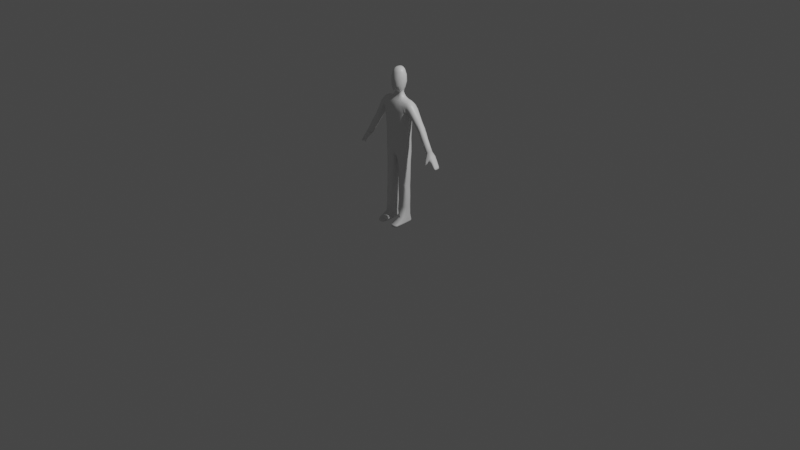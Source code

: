 # Source: CharacterCustomDDU.blend  (saved by Blender 3.1.7; exported with 4.5.12 LTS)
import bpy
from mathutils import Matrix  # noqa: F401  (used for matrix-valued properties, if any)

bpy.ops.wm.read_factory_settings(use_empty=True)
scene = bpy.context.scene
scene.name = 'Scene'

# ---- collections
col_collection = bpy.data.collections.new('Collection'); scene.collection.children.link(col_collection)

# ---- materials (node trees are filled in below, after node groups)
mat_material = bpy.data.materials.new('Material')
mat_material.alpha_threshold = 0.0
mat_material.use_transparent_shadow = False
mat_material.line_color = (0.0, 0.0, 0.0, 1.0)

# ---- material node trees
mat_material.use_nodes = True; mat_material.node_tree.nodes.clear()
_N = mat_material.node_tree.nodes; _L = mat_material.node_tree.links
n0 = _N.new('ShaderNodeOutputMaterial'); n0.name = 'Material Output'; n0.location = (300, 300)
n1 = _N.new('ShaderNodeBsdfPrincipled'); n1.name = 'Principled BSDF'; n1.location = (10, 300)
n1.distribution = 'GGX'
n1.subsurface_method = 'RANDOM_WALK_SKIN'
n1.inputs[2].default_value = 0.4
n1.inputs[3].default_value = 1.45
n1.inputs[27].default_value = (0.0, 0.0, 0.0, 1.0)
n1.inputs[28].default_value = 1.0
_L.new(n1.outputs[0], n0.inputs[0])
n0.is_active_output = True

# ---- world
world_world = bpy.data.worlds.new('World'); scene.world = world_world
world_world.use_nodes = True; world_world.node_tree.nodes.clear()
_N = world_world.node_tree.nodes; _L = world_world.node_tree.links
n0 = _N.new('ShaderNodeOutputWorld'); n0.name = 'World Output'; n0.location = (300, 300)
n1 = _N.new('ShaderNodeBackground'); n1.name = 'Background'; n1.location = (10, 300)
n1.inputs[0].default_value = (0.05088, 0.05088, 0.05088, 1.0)
_L.new(n1.outputs[0], n0.inputs[0])
n0.is_active_output = True
world_world.color = (0.05088, 0.05088, 0.05088)
world_world.use_sun_shadow = False
world_world.sun_shadow_jitter_overblur = 0.0

# ---- cameras
cam_camera = bpy.data.cameras.new('Camera')
cam_camera.clip_end = 100.0
cam_camera.ortho_scale = 7.314

# ---- lights
light_light = bpy.data.lights.new('Light', 'POINT')
light_light.transmission_factor = 0.0
light_light.energy = 1000.0
light_light.shadow_soft_size = 0.1
light_light.shadow_maximum_resolution = 0.006
light_light.use_absolute_resolution = True

# ---- meshes
me_cube = bpy.data.meshes.new('Cube')
me_cube.from_pydata([(0.1582, 0.05691, 1.417), (0.1317, 0.05993, 0.9078), (0.1577, -0.05052, 1.419), (0.1322, -0.05935, 0.9109), (0.0, 0.09335, 0.908), (0.0, -0.06244, 1.436), (0.0, -0.08679, 0.908), (0.0, 0.06076, 1.444), (0.0, -0.07367, 0.8321), (0.1351, -0.04939, 0.7473), (0.1368, 0.04674, 0.7551), (0.0, 0.09169, 0.8279), (0.07284, -0.08516, 0.908), (0.04796, 0.03458, 1.492), (0.07281, 0.08815, 0.9093), (0.04793, -0.02981, 1.484), (0.08695, -0.06407, 0.7437), (0.08681, 0.07416, 0.7527), (0.1589, 0.003421, 1.445), (0.1491, 3.512e-05, 0.9092), (0.15, -0.003576, 0.7505), (0.0, 0.0004377, 0.7867), (0.05944, 0.001312, 1.492), (0.1599, 0.06524, 1.306), (0.159, -0.06201, 1.312), (0.0, 0.08276, 1.307), (0.0, -0.09032, 1.32), (0.08367, -0.08499, 1.32), (0.08164, 0.07689, 1.303), (0.1691, 0.005715, 1.312), (0.1896, 0.005352, 1.432), (0.1873, -0.04939, 1.411), (0.1897, 0.05835, 1.402), (0.181, 0.06237, 1.323), (0.1787, -0.05518, 1.326), (0.1773, 0.005968, 1.316), (0.07749, -0.07843, 0.8351), (0.1321, -0.05562, 0.8344), (0.1465, 0.0008639, 0.834), (0.1304, 0.05907, 0.8287), (0.07741, 0.09457, 0.8304), (0.02632, -0.00345, 0.7431), (0.03093, 0.06234, 0.7478), (0.03191, -0.05359, 0.7399), (0.04208, -0.006081, 0.4475), (0.062, -0.05602, 0.447), (0.0616, -0.01722, 0.009032), (0.09534, -0.063, 0.4481), (0.05534, 0.0409, 0.4475), (0.09591, 0.05258, 0.4498), (0.1466, -0.01093, 0.4501), (0.128, -0.05555, 0.4493), (0.1351, 0.03849, 0.4494), (0.05066, -0.006238, 0.08139), (0.06509, -0.06507, 0.07476), (0.1021, -0.08049, 0.07645), (0.06206, 0.04016, 0.08994), (0.0986, 0.05046, 0.0955), (0.1466, -0.002162, 0.0923), (0.1364, -0.06625, 0.08206), (0.1355, 0.04102, 0.09789), (0.06553, -0.1653, 0.001569), (0.1008, -0.1818, 0.001189), (0.0694, 0.04001, 0.01148), (0.1017, 0.0428, 0.01119), (0.1408, -0.02137, 0.007846), (0.1373, -0.1624, 0.0007886), (0.1362, 0.04257, 0.01074), (0.1009, -0.1882, 0.02455), (0.05952, 0.04709, 0.03492), (0.1011, 0.05299, 0.03588), (0.1445, 0.0487, 0.03597), (0.1447, -0.1666, 0.02379), (0.0498, -0.01066, 0.02958), (0.1521, -0.0127, 0.02982), (0.05753, -0.1694, 0.02319), (0.4855, 0.00374, 0.9662), (0.4713, -0.02675, 0.9546), (0.4762, 0.0346, 0.9511), (0.4527, 0.03497, 0.9244), (0.4477, -0.02638, 0.9279), (0.4384, 0.00448, 0.9128), (0.5853, 0.004929, 0.7909), (0.5832, -0.02558, 0.7927), (0.5815, 0.03399, 0.7949), (0.5734, 0.03313, 0.7861), (0.5744, -0.02862, 0.7826), (0.5738, 0.002599, 0.7819), (0.3246, -0.02112, 1.133), (0.3504, -0.02101, 1.156), (0.3662, 0.009956, 1.164), (0.1693, 0.03908, 1.296), (0.3145, 0.009706, 1.118), (0.08631, 0.02835, 1.461), (0.07725, -0.05066, 1.433), (0.0, -0.03588, 1.485), (0.07692, 0.05352, 1.444), (0.0, 0.04661, 1.489), (0.0874, 0.001234, 1.462), (0.0, -0.03178, 1.519), (0.0, 0.04572, 1.539), (0.05317, -0.0005542, 1.529), (0.04419, -0.02675, 1.521), (0.04301, 0.03309, 1.537), (0.3634, -0.02806, 1.069), (0.4008, -0.02721, 1.082), (0.3506, 0.05332, 1.15), (0.3333, 0.04986, 1.111), (0.2993, -0.03225, 1.25), (0.145, 0.03224, 0.9079), (0.3273, 0.05497, 1.129), (0.2694, -0.03618, 1.221), (0.2258, -0.04619, 1.369), (0.2285, 0.05775, 1.361), (0.2026, 0.06475, 1.303), (0.1982, -0.05463, 1.307), (0.2282, 0.005631, 1.393), (0.19, 0.006032, 1.308), (0.4845, -0.01209, 0.8791), (0.5078, -0.03862, 0.8582), (0.5124, 0.04223, 0.9125), (0.4844, 0.03874, 0.8952), (0.509, -0.03812, 0.8965), (0.5146, 0.006208, 0.917), (0.4818, -0.07638, 0.8318), (0.4742, -0.075, 0.8247), (0.4715, -0.07021, 0.8175), (0.4848, -0.07127, 0.8167), (0.478, -0.06781, 0.8135), (0.4874, -0.0745, 0.8282), (0.5229, -0.003621, 0.8506), (0.5393, 0.04074, 0.8686), (0.5399, -0.0307, 0.8625), (0.5294, -0.03514, 0.8442), (0.5214, 0.03789, 0.8545), (0.5441, 0.006208, 0.8675), (0.5489, -0.0007249, 0.8098), (0.5604, 0.03836, 0.8319), (0.561, -0.02743, 0.8296), (0.5515, -0.03207, 0.8149), (0.5477, 0.03758, 0.8189), (0.5656, 0.005686, 0.8311), (0.5626, 0.001573, 0.791), (0.5748, 0.03711, 0.808), (0.576, -0.02734, 0.8065), (0.5654, -0.03095, 0.7944), (0.5638, 0.03452, 0.7984), (0.5803, 0.006119, 0.8061), (0.4944, -0.0521, 0.8437), (0.4778, -0.04292, 0.8467), (0.4617, -0.05573, 0.8763), (0.4827, -0.06231, 0.8773), (0.4955, -0.06186, 0.8633), (0.4613, -0.0432, 0.8619), (0.1578, 0.06726, 1.371), (0.1596, -0.06221, 1.378), (0.0, 0.07276, 1.381), (0.0, -0.08019, 1.383), (0.08287, -0.07223, 1.383), (0.08137, 0.06737, 1.379), (0.1852, 0.06745, 1.365), (0.183, -0.05891, 1.373), (0.4648, 0.03953, 0.9374), (0.4591, -0.03131, 0.9415), (0.5776, 0.0338, 0.7907), (0.5802, -0.02834, 0.7862), (0.5811, 0.003598, 0.7837), (0.02697, 0.03229, 0.7457), (0.3354, -0.0241, 1.147), (0.382, -0.03289, 1.077), (0.2842, -0.0406, 1.236), (0.2178, 0.06702, 1.332), (0.2142, -0.05516, 1.34), (0.5116, -0.04122, 0.8698), (0.4965, 0.04623, 0.9053), (0.478, -0.07612, 0.8283), (0.4864, -0.07318, 0.8224), (0.5361, -0.03543, 0.854), (0.531, 0.04462, 0.8612), (0.557, -0.03327, 0.8231), (0.5538, 0.04206, 0.8269), (0.5718, -0.03296, 0.8), (0.5688, 0.03893, 0.8044), (0.4965, -0.05769, 0.8533), (0.4718, -0.06076, 0.8778), (0.34, 0.05572, 1.141), (0.1422, 0.03126, 0.8309), (0.05643, 0.04015, 0.4036), (0.1386, -0.04786, 0.3982), (0.09581, -0.05966, 0.4236), (0.05502, -0.0477, 0.4013), (0.136, 0.03871, 0.4006), (0.09681, 0.0516, 0.4024), (0.09523, -0.06095, 0.4676), (0.04925, -0.04991, 0.4972), (0.1372, -0.04729, 0.5117), (0.09495, 0.05568, 0.5133), (0.05223, 0.04437, 0.5071), (0.1365, 0.04101, 0.5143), (0.141, 0.05952, 1.208), (0.1356, 0.05948, 1.106), (0.1314, 0.05721, 1.004), (0.1402, -0.06273, 1.212), (0.1337, -0.05887, 1.107), (0.1312, -0.05781, 1.005), (0.0, 0.09306, 1.209), (0.0, 0.0935, 1.106), (0.0, 0.08893, 1.004), (0.0, -0.09501, 1.213), (0.0, -0.09326, 1.107), (0.0, -0.08915, 1.004), (0.07593, -0.08834, 1.213), (0.07394, -0.08632, 1.107), (0.0735, -0.08362, 1.004), (0.07608, 0.08572, 1.208), (0.07387, 0.08603, 1.106), (0.07326, 0.08371, 1.005), (0.1594, -0.0003844, 1.211), (0.1545, -0.000297, 1.106), (0.1491, -0.0003259, 1.003), (0.3676, 0.04871, 1.136), (0.3274, 0.05677, 1.162), (0.3142, 0.05217, 1.141), (0.3517, 0.054, 1.122), (0.3445, 0.05105, 1.176), (0.1591, 0.03389, 1.44), (0.125, -0.07931, 1.316), (0.1251, 0.000361, 1.452), (0.1096, 0.08218, 0.8294), (0.1094, -0.072, 0.8336), (0.1219, 0.05396, 1.426), (0.1077, -0.07713, 0.9097), (0.1213, -0.05293, 1.423), (0.1076, 0.07941, 0.9087), (0.1226, 0.0709, 1.303), (0.114, -0.06009, 0.7452), (0.116, 0.06392, 0.7548), (0.1173, -0.06134, 0.4489), (0.1178, 0.04916, 0.4499), (0.1233, -0.07841, 0.07897), (0.1186, 0.04814, 0.09731), (0.1255, -0.1809, 0.0009192), (0.125, 0.04324, 0.01091), (0.1252, 0.05217, 0.037), (0.1254, -0.1859, 0.02414), (0.1246, -0.06731, 1.382), (0.1224, 0.06555, 1.374), (0.1184, 0.04845, 0.4015), (0.1183, -0.05741, 0.4244), (0.1181, 0.05169, 0.5145), (0.1187, -0.05827, 0.4714), (0.1068, 0.07465, 1.004), (0.1085, 0.07605, 1.106), (0.1126, 0.07622, 1.208), (0.1067, -0.07479, 1.004), (0.108, -0.07626, 1.107), (0.1123, -0.07928, 1.212), (0.1579, -0.02697, 1.438), (0.02399, -0.03286, 0.7408), (0.08676, -0.02589, 1.454), (0.145, -0.03247, 0.9107), (0.1432, -0.02969, 0.8352), (0.1682, -0.03184, 1.308), (0.189, -0.02603, 1.428), (0.1775, -0.03052, 1.316), (0.0, -0.03196, 0.7982), (0.1465, -0.02972, 0.7487), (0.04874, -0.04339, 0.4469), (0.1403, -0.04344, 0.4499), (0.05367, -0.0375, 0.07774), (0.1467, -0.0374, 0.08747), (0.06035, -0.1141, 0.004744), (0.1409, -0.109, 0.003952), (0.04961, -0.1144, 0.02815), (0.1517, -0.103, 0.02794), (0.4809, -0.01392, 0.9636), (0.4402, -0.01328, 0.9174), (0.5861, -0.0141, 0.7904), (0.5743, -0.01595, 0.7812), (0.05667, -0.01717, 1.488), (0.05046, -0.01525, 1.525), (0.4148, -0.01252, 1.085), (0.35, -0.01399, 1.063), (0.2588, -0.02015, 1.208), (0.3106, -0.01334, 1.259), (0.2297, -0.02434, 1.384), (0.192, -0.02983, 1.305), (0.5119, -0.01946, 0.9118), (0.501, -0.02973, 0.8583), (0.4726, -0.07276, 0.8211), (0.4816, -0.06977, 0.8144), (0.5444, -0.01568, 0.8672), (0.5259, -0.02233, 0.8432), (0.5666, -0.01489, 0.8289), (0.5508, -0.02026, 0.8096), (0.5803, -0.01538, 0.8062), (0.5636, -0.01905, 0.7909), (0.4592, -0.0488, 0.8708), (0.487, -0.04798, 0.8428), (0.5813, -0.0144, 0.7839), (0.0386, 0.05877, 0.6508), (0.1502, -0.002688, 0.5692), (0.09013, -0.05865, 0.6434), (0.04616, 0.05082, 0.567), (0.1449, -0.03217, 1.004), (0.149, -0.03323, 1.107), (0.1547, -0.03574, 1.212), (0.3176, -0.009767, 1.123), (0.361, -0.009457, 1.161), (0.123, -0.0285, 1.443), (0.03438, 0.09223, 0.9086), (0.03812, -0.05935, 1.431), (0.03967, 0.09805, 0.8289), (0.03362, -0.0858, 0.9077), (0.03823, 0.0584, 1.442), (0.03932, -0.07903, 0.8323), (0.04057, 0.08133, 1.306), (0.04184, -0.0903, 1.32), (0.05543, 0.07236, 0.7501), (0.05678, -0.06198, 0.7414), (0.07376, 0.05007, 0.4489), (0.07359, -0.06143, 0.4474), (0.07869, 0.04831, 0.09308), (0.08006, -0.07915, 0.07426), (0.07917, 0.04102, 0.0114), (0.0765, -0.1829, 0.001451), (0.07647, -0.1881, 0.02349), (0.07748, 0.05126, 0.03603), (0.02923, -0.03464, 1.483), (0.02864, 0.04387, 1.49), (0.03053, -0.03091, 1.52), (0.03019, 0.04351, 1.538), (0.04077, 0.07117, 1.381), (0.04136, -0.08025, 1.384), (0.07484, 0.04909, 0.4031), (0.07343, -0.05747, 0.4234), (0.07136, -0.0591, 0.4663), (0.07139, 0.05364, 0.5113), (0.03636, -0.08744, 1.003), (0.03546, -0.09143, 1.107), (0.03563, -0.09323, 1.213), (0.03631, 0.08783, 1.004), (0.03508, 0.09164, 1.106), (0.03616, 0.09151, 1.209), (0.1907, 0.03579, 1.423), (0.1803, 0.03884, 1.31), (0.1468, 0.02307, 0.753), (0.0, 0.04265, 0.7904), (0.04485, 0.02223, 0.4466), (0.1441, 0.01822, 0.4496), (0.05336, 0.02033, 0.08577), (0.1438, 0.02307, 0.09586), (0.06703, 0.02618, 0.01089), (0.14, 0.03033, 0.01015), (0.1508, 0.02901, 0.03297), (0.05389, 0.02704, 0.03226), (0.4838, 0.0215, 0.9616), (0.443, 0.02214, 0.9153), (0.5845, 0.0227, 0.7922), (0.574, 0.02129, 0.782), (0.05675, 0.01881, 1.493), (0.05102, 0.01608, 1.534), (0.2013, 0.03854, 1.291), (0.2307, 0.03579, 1.382), (0.5146, 0.02598, 0.917), (0.4818, 0.01767, 0.8899), (0.5438, 0.02574, 0.8678), (0.5199, 0.0192, 0.8515), (0.5666, 0.02521, 0.8289), (0.5488, 0.02098, 0.8112), (0.5792, 0.02482, 0.807), (0.5627, 0.02154, 0.7923), (0.5803, 0.02107, 0.7857), (0.3617, 0.04209, 1.16), (0.3178, 0.04195, 1.121), (0.1457, 0.02036, 0.3997), (0.0458, 0.02222, 0.4035), (0.04239, 0.0246, 0.4994), (0.1457, 0.02099, 0.5127), (0.1448, 0.03114, 1.003), (0.1506, 0.03331, 1.106), (0.1551, 0.03364, 1.209), (0.1247, 0.03059, 1.448), (0.4156, 0.02676, 1.081), (0.4022, 0.04083, 1.074), (0.2863, 0.05483, 1.224), (0.2712, 0.04647, 1.21), (0.3836, 0.04567, 1.067), (0.3117, 0.03437, 1.253), (0.3011, 0.0504, 1.24), (0.2599, 0.02757, 1.202), (0.2553, 0.003185, 1.201), (0.3648, 0.03998, 1.061), (0.3508, 0.02529, 1.058), (0.3454, 0.005538, 1.059), (0.3152, 0.01104, 1.26), (0.4202, 0.007237, 1.085), (0.3217, 0.03446, 1.11), (0.3101, 0.03491, 1.129), (0.3577, 0.03516, 1.175), (0.3713, 0.03436, 1.151), (0.3567, 0.05088, 1.147), (0.3361, 0.05579, 1.148), (0.3226, 0.05329, 1.131), (0.3437, 0.05511, 1.135), (0.3503, 0.05153, 1.159), (0.3272, 0.05272, 1.123), (0.04197, -0.002214, 0.403), (0.03997, -0.002103, 0.491), (0.1487, -0.004258, 0.3989), (0.07433, -0.05558, 0.4004), (0.09715, -0.05778, 0.3995), (0.1197, -0.05562, 0.3987), (0.1359, -0.04934, 0.4265), (0.1467, -0.02891, 0.3984), (0.04495, -0.02905, 0.4022), (0.05526, -0.04996, 0.4261), (0.1485, -0.00443, 0.51), (0.04162, -0.02999, 0.4939), (0.05224, -0.05166, 0.4647), (0.1462, -0.02919, 0.5105), (0.07003, -0.05644, 0.5106), (0.09427, -0.05808, 0.5144), (0.1181, -0.05558, 0.5138), (0.1361, -0.04942, 0.4724), (0.09271, -0.05816, 0.5583), (0.04557, -0.03301, 0.4331), (0.1503, -0.002152, 0.6494), (0.1441, -0.0332, 0.4318), (0.04401, -0.03331, 0.4608), (0.1442, -0.03315, 0.468), (0.0735, -0.05988, 0.4394), (0.09551, -0.06185, 0.4398), (0.1177, -0.05994, 0.4408), (0.1342, -0.05361, 0.443), (0.0562, -0.05396, 0.4409), (0.05467, -0.05445, 0.4528), (0.07231, -0.06074, 0.4549), (0.09529, -0.06256, 0.4561), (0.1181, -0.06026, 0.4572), (0.1344, -0.05343, 0.4565), (0.04036, -0.04923, 0.6427), (0.04404, -0.04966, 0.5554), (0.136, -0.0463, 0.6457), (0.1382, -0.04724, 0.5632), (0.08996, 0.06711, 0.653), (0.09257, 0.06147, 0.5719), (0.1357, 0.04435, 0.6525), (0.136, 0.0429, 0.5733), (0.02947, -0.001152, 0.646), (0.0346, -0.001084, 0.5602), (0.1154, -0.05546, 0.6444), (0.1177, -0.05513, 0.5606), (0.1161, 0.059, 0.6531), (0.1172, 0.05575, 0.5733), (0.1472, -0.02792, 0.6474), (0.148, -0.02923, 0.566), (0.03137, -0.02926, 0.644), (0.03679, -0.0283, 0.5572), (0.06165, 0.06726, 0.6522), (0.06682, 0.06024, 0.5697), (0.06336, -0.05677, 0.6428), (0.06592, -0.05724, 0.5562), (0.1465, 0.02306, 0.6512), (0.1463, 0.02246, 0.5718), (0.03161, 0.03061, 0.6485), (0.03689, 0.02772, 0.5636), (0.05528, 0.04204, 0.3132), (0.05407, 0.04457, 0.2125), (0.09787, -0.05748, 0.3122), (0.09825, -0.06133, 0.2064), (0.04542, -0.001612, 0.2086), (0.04285, -0.00212, 0.3131), (0.1394, -0.05115, 0.209), (0.1413, -0.04874, 0.3117), (0.1508, -0.003234, 0.2132), (0.1507, -0.00315, 0.3118), (0.05652, -0.05029, 0.2054), (0.05363, -0.04882, 0.3128), (0.137, 0.03773, 0.2157), (0.1374, 0.03967, 0.3122), (0.0982, 0.05129, 0.215), (0.09718, 0.0521, 0.3127), (0.1191, 0.04871, 0.3125), (0.1198, 0.04735, 0.2157), (0.1212, -0.05545, 0.3119), (0.1213, -0.05934, 0.2076), (0.1491, -0.02945, 0.3117), (0.1497, -0.03046, 0.2111), (0.04507, -0.02963, 0.313), (0.04732, -0.02963, 0.2065), (0.07453, 0.05013, 0.313), (0.07483, 0.05048, 0.2139), (0.07409, -0.05561, 0.3125), (0.07523, -0.0597, 0.2055), (0.1474, 0.02145, 0.312), (0.1469, 0.02017, 0.2148), (0.04553, 0.02327, 0.3132), (0.04717, 0.02371, 0.2106), (0.05177, -0.1144, 0.004843), (0.05754, -0.1741, 0.001277), (0.0589, 0.0268, 0.01102), (0.05337, -0.01677, 0.009157), (0.1259, -0.1894, 0.0005337), (0.1454, -0.1705, 0.0003265), (0.1483, 0.03131, 0.01009), (0.1429, 0.04958, 0.01097), (0.07879, 0.04846, 0.01173), (0.06248, 0.04645, 0.01185), (0.07684, -0.1914, 0.001065), (0.1011, -0.1904, 0.0008049), (0.1251, 0.05064, 0.01124), (0.1016, 0.05012, 0.01152), (0.1492, -0.1091, 0.003841), (0.1487, -0.0211, 0.007758), (0.1208, -0.1103, 0.00415), (0.1006, -0.1116, 0.004348), (0.08049, -0.1129, 0.004546), (0.121, -0.02033, 0.008142), (0.1012, -0.01929, 0.008439), (0.08139, -0.01826, 0.008736), (0.08527, 0.02721, 0.01071), (0.1035, 0.02825, 0.01052), (0.1218, 0.02929, 0.01034), (0.0, -0.06382, 1.532), (0.0, 0.05991, 1.572), (0.06979, -0.0007746, 1.558), (0.05292, -0.04006, 1.542), (0.05395, 0.04103, 1.566), (0.06559, -0.02234, 1.549), (0.03339, -0.0573, 1.534), (0.03383, 0.0539, 1.569), (0.06602, 0.02144, 1.564), (0.0, -0.08272, 1.592), (0.0, 0.07335, 1.64), (0.08284, -0.001071, 1.619), (0.06224, -0.05316, 1.602), (0.06481, 0.05381, 1.634), (0.07991, -0.02972, 1.609), (0.03869, -0.07458, 1.594), (0.03783, 0.06777, 1.638), (0.08154, 0.02851, 1.627), (0.0, -0.0851, 1.663), (0.0, 0.07532, 1.707), (0.08409, -0.0006606, 1.688), (0.06297, -0.05527, 1.672), (0.06248, 0.05201, 1.702), (0.0775, -0.02905, 1.679), (0.03637, -0.07255, 1.667), (0.03686, 0.06839, 1.707), (0.08019, 0.02818, 1.696), (0.0, -0.06338, 1.737), (0.0, 0.06123, 1.762), (0.06756, -0.0005254, 1.752), (0.05125, -0.04361, 1.743), (0.04933, 0.04072, 1.758), (0.06393, -0.02358, 1.748), (0.03101, -0.05719, 1.741), (0.02995, 0.05384, 1.762), (0.06206, 0.02191, 1.753), (0.0, -0.03668, 1.775), (0.0, 0.03919, 1.788), (0.04338, 0.0008917, 1.78), (0.03514, -0.02731, 1.775), (0.03618, 0.02935, 1.781), (0.0406, -0.01454, 1.777), (0.02181, -0.03254, 1.776), (0.02211, 0.0343, 1.786), (0.04065, 0.01665, 1.781), (0.0, 0.003666, 1.79), (0.0, 0.02231, 1.791), (0.02239, 0.002425, 1.786), (0.02171, 0.0186, 1.788), (0.02154, -0.01427, 1.783), (0.0, -0.01689, 1.785), (0.4056, -0.02722, 0.9987), (0.4529, 0.005488, 1.025), (0.3919, 0.005009, 0.9857), (0.4392, 0.03772, 1.013), (0.436, -0.02698, 1.019), (0.4242, 0.0426, 1.002), (0.4206, -0.0321, 1.009), (0.4087, 0.03748, 0.9927), (0.4479, -0.01322, 1.025), (0.3951, -0.01364, 0.9901), (0.3969, 0.02372, 0.9867), (0.4497, 0.02413, 1.021), (0.08228, -0.06981, 0.7856), (0.1334, -0.05158, 0.7879), (0.1479, -0.0007979, 0.7898), (0.134, 0.05325, 0.7888), (0.08257, 0.08535, 0.7896), (0.02514, 0.07974, 0.7827), (0.01814, -0.0008465, 0.7667), (0.02457, -0.06355, 0.7837), (0.1132, 0.07358, 0.7904), (0.1112, -0.06428, 0.7868), (0.1446, -0.02894, 0.7895), (0.01777, -0.03138, 0.7656), (0.04868, -0.069, 0.7846), (0.04862, 0.08648, 0.7852), (0.01885, 0.03834, 0.7671), (0.1445, 0.02757, 0.789), (0.04224, 0.03003, 1.514), (0.0, 0.04329, 1.514), (0.04309, -0.02525, 1.504), (0.0, -0.03085, 1.504), (0.0522, -3.146e-05, 1.511), (0.04992, -0.01453, 1.507), (0.02674, 0.03997, 1.514), (0.02803, -0.03026, 1.503), (0.04995, 0.01522, 1.513), (0.05977, -0.03499, 1.46), (0.0, -0.04411, 1.459), (0.0, 0.05285, 1.464), (0.06106, 0.04172, 1.466), (0.07057, 0.002879, 1.474), (0.06784, -0.01788, 1.469), (0.0357, 0.05109, 1.464), (0.03516, -0.04352, 1.459), (0.06909, 0.0236, 1.474), (0.4788, -0.02514, 0.8658), (0.4773, -0.04306, 0.917), (0.5014, -0.04826, 0.8827), (0.449, -0.01739, 0.889), (0.4977, -0.04214, 0.8544), (0.4536, -0.03804, 0.9031), (0.4638, -0.04278, 0.9103), (0.5005, -0.04603, 0.8645), (0.4909, -0.03594, 0.854), (0.4488, -0.02851, 0.8954)], [], [(233, 1, 39, 228), (154, 0, 32, 160), (246, 230, 0, 154), (333, 311, 5, 157), (610, 605, 102, 330), (439, 438, 47, 237), (260, 3, 37, 261), (313, 6, 8, 315), (231, 12, 36, 229), (337, 196, 49, 320), (309, 259, 94, 232), (245, 232, 94, 158), (332, 314, 96, 159), (310, 14, 40, 312), (382, 93, 98, 227), (437, 436, 45, 321), (109, 19, 38, 186), (41, 167, 465, 449), (609, 604, 100, 331), (257, 2, 31, 263), (381, 91, 29, 217), (343, 316, 28, 214), (256, 226, 27, 211), (340, 317, 26, 208), (253, 234, 23, 199), (306, 262, 24, 202), (586, 576, 76, 356), (581, 575, 80, 163), (225, 18, 30, 344), (91, 23, 33, 345), (262, 29, 35, 264), (155, 24, 34, 161), (596, 588, 37, 229), (602, 590, 39, 186), (600, 592, 11, 312), (598, 594, 8, 265), (599, 587, 36, 315), (595, 591, 40, 228), (597, 589, 38, 261), (601, 593, 21, 347), (490, 471, 53, 269), (488, 473, 59, 270), (498, 468, 56, 350), (486, 470, 55, 239), (249, 198, 52, 238), (50, 430, 268, 428), (378, 417, 50, 349), (377, 197, 48, 348), (355, 69, 508, 501), (244, 68, 510, 503), (327, 70, 512, 507), (243, 71, 506, 511), (494, 477, 54, 323), (496, 475, 58, 351), (484, 479, 60, 240), (492, 481, 57, 322), (274, 72, 504, 513), (273, 73, 502, 499), (326, 75, 500, 509), (354, 74, 514, 505), (351, 58, 74, 354), (323, 54, 75, 326), (269, 53, 73, 273), (270, 59, 72, 274), (240, 60, 71, 243), (322, 57, 70, 327), (239, 55, 68, 244), (350, 56, 69, 355), (182, 143, 84, 164), (296, 142, 87, 278), (584, 577, 81, 276), (580, 578, 78, 162), (583, 579, 77, 275), (585, 582, 79, 357), (299, 277, 83, 165), (372, 358, 82, 166), (295, 144, 83, 277), (371, 146, 85, 359), (181, 145, 86, 165), (370, 147, 82, 358), (200, 199, 381, 380), (284, 108, 89, 308), (283, 391, 92, 307), (170, 111, 88, 168), (619, 613, 5, 311), (618, 615, 96, 314), (617, 612, 94, 259), (620, 616, 98, 93), (611, 603, 103, 361), (608, 607, 101, 280), (106, 405, 373, 401), (308, 89, 105, 281), (90, 400, 373, 399), (307, 92, 394, 282), (168, 88, 104, 169), (363, 116, 395, 388), (172, 115, 111, 170), (286, 117, 391, 283), (171, 113, 389, 385), (285, 112, 108, 284), (362, 114, 386, 390), (345, 33, 114, 362), (263, 31, 112, 285), (160, 32, 113, 171), (264, 35, 117, 286), (161, 34, 115, 172), (344, 30, 116, 363), (356, 76, 123, 364), (184, 150, 125, 175), (357, 79, 121, 365), (275, 77, 122, 287), (298, 148, 127, 290), (162, 78, 120, 174), (175, 125, 127, 176), (289, 126, 128, 290), (152, 151, 124, 129), (153, 149, 128, 126), (183, 152, 129, 176), (297, 153, 126, 289), (364, 123, 135, 366), (173, 119, 133, 177), (365, 121, 134, 367), (287, 122, 132, 291), (288, 118, 130, 292), (174, 120, 131, 178), (366, 135, 141, 368), (177, 133, 139, 179), (367, 134, 140, 369), (291, 132, 138, 293), (292, 130, 136, 294), (178, 131, 137, 180), (368, 141, 147, 370), (179, 139, 145, 181), (369, 140, 146, 371), (293, 138, 144, 295), (294, 136, 142, 296), (180, 137, 143, 182), (630, 624, 153, 297), (628, 623, 152, 183), (624, 621, 149, 153), (623, 622, 151, 152), (629, 625, 148, 298), (627, 626, 150, 184), (622, 627, 184, 151), (625, 628, 183, 148), (140, 180, 182, 146), (138, 179, 181, 144), (134, 178, 180, 140), (132, 177, 179, 138), (121, 174, 178, 134), (122, 173, 177, 132), (148, 183, 176, 127), (124, 175, 176, 129), (79, 162, 174, 121), (151, 184, 175, 124), (31, 161, 172, 112), (33, 160, 171, 114), (114, 171, 385, 386), (112, 172, 170, 108), (89, 168, 169, 105), (0, 230, 382, 225), (108, 170, 168, 89), (144, 181, 165, 83), (359, 372, 166, 87), (278, 299, 165, 86), (582, 580, 162, 79), (146, 182, 164, 85), (2, 155, 161, 31), (579, 581, 163, 77), (316, 332, 159, 28), (226, 245, 158, 27), (317, 333, 157, 26), (234, 246, 154, 23), (23, 154, 160, 33), (320, 49, 192, 334), (238, 52, 191, 247), (349, 50, 409, 375), (321, 45, 435, 431), (237, 47, 432, 433), (348, 48, 187, 376), (449, 465, 466, 450), (466, 303, 197, 377), (464, 301, 417, 378), (458, 450, 408, 418), (454, 448, 198, 249), (456, 444, 195, 420), (462, 442, 194, 421), (460, 446, 196, 337), (452, 425, 422, 423), (260, 304, 204, 3), (304, 305, 203, 204), (305, 306, 202, 203), (233, 251, 201, 1), (251, 252, 200, 201), (252, 253, 199, 200), (313, 338, 210, 6), (338, 339, 209, 210), (339, 340, 208, 209), (231, 254, 213, 12), (254, 255, 212, 213), (255, 256, 211, 212), (310, 341, 216, 14), (341, 342, 215, 216), (342, 343, 214, 215), (109, 379, 219, 19), (379, 380, 218, 219), (380, 381, 217, 218), (185, 110, 403, 402), (185, 106, 401, 404), (106, 185, 402, 405), (110, 185, 404, 406), (446, 454, 249, 196), (444, 452, 423, 195), (14, 216, 251, 233), (216, 215, 252, 251), (215, 214, 253, 252), (3, 204, 254, 231), (204, 203, 255, 254), (203, 202, 256, 255), (51, 237, 433, 434), (49, 238, 247, 192), (28, 159, 246, 234), (24, 155, 245, 226), (59, 239, 244, 72), (57, 240, 243, 70), (481, 484, 240, 57), (70, 243, 511, 512), (72, 244, 503, 504), (196, 249, 238, 49), (473, 486, 239, 59), (590, 595, 228, 39), (587, 596, 229, 36), (214, 28, 234, 253), (202, 24, 226, 256), (225, 382, 227, 18), (155, 2, 232, 245), (257, 309, 232, 2), (3, 231, 229, 37), (440, 439, 237, 51), (159, 96, 230, 246), (14, 233, 228, 40), (18, 227, 309, 257), (218, 217, 306, 305), (219, 218, 305, 304), (19, 219, 304, 260), (301, 456, 420, 417), (442, 458, 418, 194), (51, 434, 268, 440), (87, 166, 299, 278), (621, 629, 298, 149), (626, 630, 297, 150), (139, 294, 296, 145), (141, 293, 295, 147), (133, 292, 294, 139), (135, 291, 293, 141), (119, 288, 292, 133), (123, 287, 291, 135), (150, 297, 289, 125), (125, 289, 290, 127), (149, 298, 290, 128), (76, 275, 287, 123), (34, 264, 286, 115), (30, 263, 285, 116), (116, 285, 284, 395), (115, 286, 283, 111), (88, 307, 282, 104), (90, 308, 281, 396), (605, 608, 280, 102), (616, 617, 259, 98), (111, 283, 307, 88), (395, 284, 308, 90), (147, 295, 277, 82), (166, 82, 277, 299), (576, 583, 275, 76), (575, 584, 276, 80), (145, 296, 278, 86), (58, 270, 274, 74), (54, 269, 273, 75), (75, 273, 499, 500), (74, 274, 513, 514), (10, 346, 463, 447), (475, 488, 270, 58), (477, 490, 269, 54), (588, 597, 261, 37), (593, 598, 265, 21), (24, 262, 264, 34), (217, 29, 262, 306), (18, 257, 263, 30), (227, 98, 259, 309), (19, 260, 261, 38), (206, 205, 343, 342), (207, 206, 342, 341), (4, 207, 341, 310), (212, 211, 340, 339), (213, 212, 339, 338), (12, 213, 338, 313), (303, 460, 337, 197), (425, 462, 421, 422), (47, 321, 431, 432), (48, 320, 334, 187), (27, 158, 333, 317), (25, 156, 332, 316), (614, 618, 314, 7), (612, 619, 311, 94), (56, 322, 327, 69), (55, 323, 326, 68), (68, 326, 509, 510), (468, 492, 322, 56), (470, 494, 323, 55), (69, 327, 507, 508), (594, 599, 315, 8), (591, 600, 312, 40), (211, 27, 317, 340), (205, 25, 316, 343), (603, 609, 331, 103), (438, 437, 321, 47), (4, 310, 312, 11), (156, 7, 314, 332), (197, 337, 320, 48), (12, 313, 315, 36), (606, 610, 330, 99), (158, 94, 311, 333), (201, 200, 380, 379), (1, 201, 379, 109), (448, 464, 378, 198), (450, 466, 377, 408), (44, 348, 376, 407), (52, 349, 375, 191), (85, 164, 372, 359), (136, 369, 371, 142), (137, 368, 370, 143), (130, 367, 369, 136), (131, 366, 368, 137), (118, 365, 367, 130), (120, 364, 366, 131), (81, 357, 365, 118), (78, 356, 364, 120), (32, 344, 363, 113), (35, 345, 362, 117), (117, 362, 390, 391), (113, 363, 388, 389), (607, 611, 361, 101), (615, 620, 93, 96), (143, 370, 358, 84), (142, 371, 359, 87), (164, 84, 358, 372), (577, 585, 357, 81), (53, 350, 355, 73), (60, 351, 354, 71), (71, 354, 505, 506), (479, 496, 351, 60), (73, 355, 501, 502), (408, 377, 348, 44), (198, 378, 349, 52), (471, 498, 350, 53), (592, 601, 347, 11), (589, 602, 186, 38), (29, 91, 345, 35), (0, 225, 344, 32), (578, 586, 356, 78), (199, 23, 91, 381), (1, 109, 186, 39), (230, 96, 93, 382), (220, 400, 383, 384), (221, 222, 386, 385), (223, 220, 384, 387), (399, 224, 389, 388), (398, 92, 391, 390), (224, 221, 385, 389), (107, 223, 387, 392), (92, 397, 393, 394), (92, 398, 374, 397), (400, 90, 396, 383), (90, 399, 388, 395), (222, 398, 390, 386), (397, 107, 392, 393), (401, 373, 400, 220), (402, 403, 222, 221), (404, 401, 220, 223), (373, 405, 224, 399), (405, 402, 221, 224), (406, 404, 223, 107), (403, 374, 398, 222), (374, 406, 107, 397), (110, 406, 374, 403), (189, 335, 410, 411), (413, 248, 412, 188), (50, 428, 414, 409), (416, 426, 415, 190), (44, 426, 267, 429), (429, 419, 194, 418), (430, 50, 417, 420), (336, 193, 422, 421), (250, 424, 195, 423), (248, 189, 411, 412), (193, 250, 423, 422), (428, 413, 188, 414), (426, 44, 407, 415), (44, 429, 418, 408), (424, 430, 420, 195), (335, 416, 190, 410), (419, 336, 421, 194), (302, 461, 462, 425), (300, 459, 460, 303), (16, 319, 461, 302), (42, 318, 459, 300), (432, 431, 335, 189), (434, 433, 248, 413), (435, 267, 426, 416), (267, 436, 419, 429), (437, 438, 193, 336), (439, 440, 424, 250), (433, 432, 189, 248), (438, 439, 250, 193), (268, 434, 413, 428), (440, 268, 430, 424), (431, 435, 416, 335), (436, 437, 336, 419), (447, 463, 464, 448), (436, 267, 435, 45), (43, 258, 457, 441), (441, 457, 458, 442), (20, 266, 455, 427), (427, 455, 456, 301), (9, 235, 451, 443), (443, 451, 452, 444), (17, 236, 453, 445), (445, 453, 454, 446), (235, 16, 302, 451), (451, 302, 425, 452), (318, 17, 445, 459), (459, 445, 446, 460), (319, 43, 441, 461), (461, 441, 442, 462), (266, 9, 443, 455), (455, 443, 444, 456), (236, 10, 447, 453), (453, 447, 448, 454), (258, 41, 449, 457), (457, 449, 450, 458), (346, 20, 427, 463), (463, 427, 301, 464), (167, 42, 300, 465), (465, 300, 303, 466), (407, 376, 497, 472), (472, 497, 498, 471), (191, 375, 495, 480), (480, 495, 496, 479), (411, 410, 493, 469), (469, 493, 494, 470), (187, 334, 491, 467), (467, 491, 492, 468), (190, 415, 489, 478), (478, 489, 490, 477), (409, 414, 487, 476), (476, 487, 488, 475), (188, 412, 485, 474), (474, 485, 486, 473), (192, 247, 483, 482), (482, 483, 484, 481), (334, 192, 482, 491), (491, 482, 481, 492), (247, 191, 480, 483), (483, 480, 479, 484), (375, 409, 476, 495), (495, 476, 475, 496), (410, 190, 478, 493), (493, 478, 477, 494), (412, 411, 469, 485), (485, 469, 470, 486), (376, 187, 467, 497), (497, 467, 468, 498), (414, 188, 474, 487), (487, 474, 473, 488), (415, 407, 472, 489), (489, 472, 471, 490), (271, 61, 500, 499), (352, 46, 502, 501), (241, 66, 504, 503), (353, 67, 506, 505), (324, 63, 508, 507), (325, 62, 510, 509), (242, 64, 512, 511), (272, 65, 514, 513), (62, 241, 503, 510), (67, 242, 511, 506), (46, 271, 499, 502), (66, 272, 513, 504), (64, 324, 507, 512), (61, 325, 509, 500), (63, 352, 501, 508), (65, 353, 505, 514), (517, 271, 46, 520), (523, 353, 65, 518), (352, 521, 520, 46), (521, 522, 519, 520), (522, 523, 518, 519), (272, 515, 518, 65), (515, 516, 519, 518), (516, 517, 520, 519), (241, 515, 272, 66), (62, 516, 515, 241), (325, 517, 516, 62), (271, 517, 325, 61), (353, 523, 242, 67), (242, 523, 522, 64), (64, 522, 521, 324), (324, 521, 352, 63), (102, 280, 529, 527), (99, 330, 530, 524), (331, 100, 525, 531), (280, 101, 526, 529), (101, 361, 532, 526), (103, 331, 531, 528), (361, 103, 528, 532), (330, 102, 527, 530), (524, 530, 539, 533), (532, 528, 537, 541), (530, 527, 536, 539), (526, 532, 541, 535), (528, 531, 540, 537), (531, 525, 534, 540), (529, 526, 535, 538), (527, 529, 538, 536), (539, 536, 545, 548), (535, 541, 550, 544), (537, 540, 549, 546), (540, 534, 543, 549), (538, 535, 544, 547), (536, 538, 547, 545), (533, 539, 548, 542), (541, 537, 546, 550), (549, 543, 552, 558), (547, 544, 553, 556), (545, 547, 556, 554), (542, 548, 557, 551), (550, 546, 555, 559), (548, 545, 554, 557), (544, 550, 559, 553), (546, 549, 558, 555), (556, 553, 562, 565), (554, 556, 565, 563), (551, 557, 566, 560), (559, 555, 564, 568), (557, 554, 563, 566), (553, 559, 568, 562), (555, 558, 567, 564), (558, 552, 561, 567), (571, 572, 570, 569), (562, 568, 572, 571), (573, 571, 569, 574), (561, 570, 572, 567), (566, 573, 574, 560), (567, 572, 568, 564), (562, 571, 573, 565), (565, 573, 566, 563), (76, 275, 77, 163, 80, 276, 81, 357, 79, 162, 78, 356), (384, 383, 586, 578), (394, 393, 585, 577), (104, 282, 584, 575), (396, 281, 583, 576), (105, 169, 581, 579), (392, 387, 580, 582), (393, 392, 582, 585), (281, 105, 579, 583), (387, 384, 578, 580), (282, 394, 577, 584), (169, 104, 575, 581), (383, 396, 576, 586), (20, 346, 602, 589), (42, 167, 601, 592), (17, 318, 600, 591), (43, 319, 599, 594), (41, 258, 598, 593), (9, 266, 597, 588), (16, 235, 596, 587), (10, 236, 595, 590), (167, 41, 593, 601), (266, 20, 589, 597), (236, 17, 591, 595), (319, 16, 587, 599), (258, 43, 594, 598), (318, 42, 592, 600), (346, 10, 590, 602), (235, 9, 588, 596), (22, 360, 611, 607), (95, 328, 610, 606), (13, 329, 609, 603), (15, 279, 608, 605), (279, 22, 607, 608), (360, 13, 603, 611), (329, 97, 604, 609), (328, 15, 605, 610), (13, 360, 620, 615), (15, 328, 619, 612), (97, 329, 618, 614), (22, 279, 617, 616), (360, 22, 616, 620), (279, 15, 612, 617), (329, 13, 615, 618), (328, 95, 613, 619), (80, 276, 630, 626), (118, 288, 629, 621), (119, 173, 628, 625), (77, 163, 627, 622), (163, 80, 626, 627), (288, 119, 625, 629), (122, 77, 622, 623), (81, 118, 621, 624), (173, 122, 623, 628), (276, 81, 624, 630)])
me_cube.polygons.foreach_set('use_smooth', [True] * 611)
_uv = me_cube.uv_layers.new(name='UVMap')
_uv.uv.foreach_set('vector', [0.375, 0.4688, 0.375, 0.5, 0.3741, 0.502, 0.375, 0.4696, 0.5955, 0.5, 0.625, 0.5, 0.625, 0.5, 0.5955, 0.5, 0.5955, 0.4688, 0.625, 0.4687, 0.625, 0.5, 0.5955, 0.5, 0.5955, 0.8437, 0.625, 0.8438, 0.625, 0.875, 0.5955, 0.875, 0.7188, 0.7302, 0.6957, 0.7302, 0.6957, 0.7314, 0.7183, 0.7302, 0.3373, 0.7199, 0.3126, 0.7199, 0.3125, 0.7199, 0.337, 0.7199, 0.375, 0.6937, 0.375, 0.75, 0.3741, 0.748, 0.3741, 0.6926, 0.375, 0.8438, 0.375, 0.875, 0.375, 0.8753, 0.375, 0.843, 0.375, 0.7812, 0.375, 0.8125, 0.375, 0.812, 0.375, 0.7807, 0.288, 0.5301, 0.3125, 0.5301, 0.3125, 0.5301, 0.288, 0.5301, 0.6562, 0.6937, 0.6875, 0.6937, 0.6875, 0.75, 0.6562, 0.75, 0.5955, 0.7812, 0.625, 0.7812, 0.625, 0.8125, 0.5955, 0.8125, 0.5955, 0.4062, 0.625, 0.4062, 0.625, 0.4375, 0.5955, 0.4375, 0.375, 0.4062, 0.375, 0.4375, 0.375, 0.4382, 0.375, 0.4071, 0.6562, 0.5635, 0.6875, 0.5635, 0.6875, 0.625, 0.6563, 0.625, 0.2879, 0.7199, 0.2632, 0.7199, 0.2635, 0.7199, 0.288, 0.7199, 0.375, 0.5635, 0.375, 0.625, 0.3741, 0.625, 0.3741, 0.5645, 0.2635, 0.625, 0.2635, 0.5783, 0.2635, 0.5783, 0.2635, 0.625, 0.7188, 0.5198, 0.7418, 0.5198, 0.7418, 0.5198, 0.7187, 0.5198, 0.625, 0.6937, 0.625, 0.75, 0.625, 0.75, 0.625, 0.6937, 0.5183, 0.5635, 0.566, 0.5635, 0.566, 0.625, 0.5183, 0.625, 0.5183, 0.4062, 0.566, 0.4062, 0.566, 0.4375, 0.5183, 0.4375, 0.5183, 0.7812, 0.566, 0.7813, 0.566, 0.8125, 0.5183, 0.8125, 0.5183, 0.8438, 0.566, 0.8437, 0.566, 0.875, 0.5183, 0.875, 0.5183, 0.4688, 0.566, 0.4688, 0.566, 0.5, 0.5183, 0.5, 0.5183, 0.6937, 0.566, 0.6938, 0.566, 0.75, 0.5183, 0.75, 0.625, 0.5635, 0.625, 0.625, 0.625, 0.625, 0.625, 0.5635, 0.5955, 0.7471, 0.566, 0.75, 0.566, 0.75, 0.5955, 0.7443, 0.625, 0.5635, 0.625, 0.625, 0.625, 0.625, 0.625, 0.5635, 0.566, 0.5635, 0.566, 0.5, 0.566, 0.5, 0.566, 0.5635, 0.566, 0.6938, 0.566, 0.625, 0.566, 0.625, 0.566, 0.6937, 0.5955, 0.75, 0.566, 0.75, 0.566, 0.75, 0.5955, 0.75, 0.34, 0.7331, 0.3674, 0.7331, 0.3741, 0.748, 0.3433, 0.748, 0.3674, 0.5718, 0.3674, 0.5169, 0.3741, 0.502, 0.3741, 0.5645, 0.285, 0.5169, 0.2646, 0.5171, 0.2507, 0.5026, 0.2817, 0.502, 0.2572, 0.685, 0.2632, 0.7328, 0.2507, 0.7473, 0.25, 0.6937, 0.285, 0.7331, 0.3125, 0.7331, 0.3125, 0.748, 0.2817, 0.748, 0.34, 0.5169, 0.3125, 0.5169, 0.3125, 0.502, 0.3433, 0.502, 0.3674, 0.6844, 0.3674, 0.625, 0.3741, 0.625, 0.3741, 0.6926, 0.2572, 0.5714, 0.2572, 0.625, 0.25, 0.625, 0.25, 0.5635, 0.2635, 0.6772, 0.2635, 0.625, 0.2635, 0.625, 0.2635, 0.6772, 0.3615, 0.6772, 0.3615, 0.7199, 0.3615, 0.7199, 0.3615, 0.6772, 0.2635, 0.5783, 0.2635, 0.5301, 0.2635, 0.5301, 0.2635, 0.5783, 0.337, 0.7199, 0.3125, 0.7199, 0.3125, 0.7199, 0.337, 0.7199, 0.337, 0.5301, 0.3615, 0.5301, 0.3615, 0.5301, 0.337, 0.5301, 0.3615, 0.638, 0.3615, 0.6772, 0.3615, 0.6772, 0.3615, 0.6772, 0.3615, 0.5783, 0.3615, 0.625, 0.3615, 0.625, 0.3615, 0.5783, 0.2635, 0.5783, 0.2635, 0.5301, 0.2635, 0.5301, 0.2635, 0.5783, 0.2635, 0.5783, 0.2635, 0.5301, 0.2635, 0.5301, 0.2635, 0.5783, 0.337, 0.7199, 0.3125, 0.7199, 0.3125, 0.7199, 0.337, 0.7199, 0.288, 0.5301, 0.3125, 0.5301, 0.3125, 0.5301, 0.288, 0.5301, 0.337, 0.5301, 0.3615, 0.5301, 0.3615, 0.5301, 0.337, 0.5301, 0.288, 0.7199, 0.2635, 0.7199, 0.2635, 0.7199, 0.288, 0.7199, 0.3615, 0.5783, 0.3615, 0.625, 0.3615, 0.625, 0.3615, 0.5783, 0.337, 0.5301, 0.3615, 0.5301, 0.3615, 0.5301, 0.337, 0.5301, 0.288, 0.5301, 0.3125, 0.5301, 0.3125, 0.5301, 0.288, 0.5301, 0.3615, 0.6772, 0.3615, 0.7199, 0.3615, 0.7199, 0.3615, 0.6772, 0.2635, 0.6772, 0.2635, 0.625, 0.2635, 0.625, 0.2635, 0.6772, 0.288, 0.7199, 0.2635, 0.7199, 0.2635, 0.7199, 0.288, 0.7199, 0.3615, 0.5783, 0.3615, 0.625, 0.3615, 0.625, 0.3615, 0.5783, 0.3615, 0.5783, 0.3615, 0.625, 0.3615, 0.625, 0.3615, 0.5783, 0.288, 0.7199, 0.2635, 0.7199, 0.2635, 0.7199, 0.288, 0.7199, 0.2635, 0.6772, 0.2635, 0.625, 0.2635, 0.625, 0.2635, 0.6772, 0.3615, 0.6772, 0.3615, 0.7199, 0.3615, 0.7199, 0.3615, 0.6772, 0.337, 0.5301, 0.3615, 0.5301, 0.3615, 0.5301, 0.337, 0.5301, 0.288, 0.5301, 0.3125, 0.5301, 0.3125, 0.5301, 0.288, 0.5301, 0.337, 0.7199, 0.3125, 0.7199, 0.3125, 0.7199, 0.337, 0.7199, 0.2635, 0.5783, 0.2635, 0.5301, 0.2635, 0.5301, 0.2635, 0.5783, 0.5955, 0.5, 0.625, 0.5, 0.625, 0.5, 0.5955, 0.5, 0.566, 0.6936, 0.566, 0.6247, 0.566, 0.625, 0.566, 0.6938, 0.566, 0.69, 0.566, 0.6166, 0.566, 0.6082, 0.566, 0.6862, 0.5955, 0.5, 0.6251, 0.4999, 0.625, 0.5, 0.5955, 0.5, 0.625, 0.6906, 0.625, 0.7443, 0.625, 0.7386, 0.625, 0.6874, 0.566, 0.5592, 0.566, 0.4999, 0.566, 0.5, 0.566, 0.555, 0.5955, 0.6937, 0.625, 0.6937, 0.625, 0.75, 0.5955, 0.75, 0.5955, 0.5635, 0.625, 0.5635, 0.625, 0.625, 0.5955, 0.625, 0.625, 0.6937, 0.625, 0.75, 0.625, 0.75, 0.625, 0.6937, 0.566, 0.5634, 0.566, 0.5, 0.566, 0.5, 0.566, 0.5635, 0.5955, 0.75, 0.566, 0.75, 0.566, 0.75, 0.5955, 0.75, 0.625, 0.5635, 0.625, 0.625, 0.625, 0.625, 0.625, 0.5635, 0.4705, 0.5, 0.5183, 0.5, 0.5183, 0.5635, 0.4705, 0.5635, 0.625, 0.6937, 0.625, 0.75, 0.625, 0.75, 0.625, 0.6937, 0.566, 0.6937, 0.566, 0.625, 0.566, 0.625, 0.566, 0.6937, 0.5955, 0.75, 0.566, 0.75, 0.566, 0.75, 0.5955, 0.75, 0.7188, 0.7401, 0.7459, 0.7401, 0.75, 0.75, 0.7188, 0.75, 0.7187, 0.5099, 0.6916, 0.5099, 0.6875, 0.5, 0.7188, 0.5, 0.6916, 0.6883, 0.6916, 0.7401, 0.6875, 0.75, 0.6875, 0.6937, 0.6916, 0.5684, 0.6916, 0.625, 0.6875, 0.625, 0.6875, 0.5635, 0.6957, 0.5733, 0.6957, 0.5198, 0.6957, 0.5185, 0.6957, 0.5722, 0.6957, 0.6828, 0.6957, 0.625, 0.6957, 0.6241, 0.6957, 0.6823, 0.625, 0.5011, 0.625, 0.5035, 0.625, 0.549, 0.6251, 0.5014, 0.625, 0.6937, 0.625, 0.75, 0.625, 0.75, 0.625, 0.6937, 0.625, 0.607, 0.625, 0.5627, 0.625, 0.5555, 0.625, 0.5627, 0.566, 0.6937, 0.566, 0.625, 0.566, 0.625, 0.566, 0.6937, 0.5955, 0.75, 0.566, 0.75, 0.566, 0.75, 0.5955, 0.75, 0.625, 0.5635, 0.625, 0.625, 0.625, 0.625, 0.625, 0.5635, 0.5955, 0.75, 0.566, 0.75, 0.566, 0.75, 0.5955, 0.75, 0.566, 0.6937, 0.566, 0.625, 0.566, 0.625, 0.566, 0.6937, 0.5955, 0.5, 0.625, 0.5, 0.625, 0.5, 0.5955, 0.5, 0.625, 0.6937, 0.625, 0.75, 0.625, 0.75, 0.625, 0.6937, 0.566, 0.5635, 0.566, 0.5, 0.5658, 0.4991, 0.5659, 0.5631, 0.566, 0.5635, 0.566, 0.5, 0.566, 0.5, 0.566, 0.5635, 0.625, 0.6937, 0.625, 0.75, 0.625, 0.75, 0.625, 0.6937, 0.5955, 0.5, 0.625, 0.5, 0.625, 0.5, 0.5955, 0.5, 0.566, 0.6937, 0.566, 0.625, 0.566, 0.625, 0.566, 0.6937, 0.5955, 0.75, 0.566, 0.75, 0.566, 0.75, 0.5955, 0.75, 0.625, 0.5635, 0.625, 0.625, 0.625, 0.625, 0.625, 0.5635, 0.625, 0.5635, 0.625, 0.625, 0.625, 0.625, 0.625, 0.5635, 0.5955, 0.75, 0.566, 0.75, 0.566, 0.75, 0.5955, 0.75, 0.566, 0.555, 0.566, 0.5, 0.566, 0.5, 0.566, 0.553, 0.625, 0.6874, 0.625, 0.7386, 0.625, 0.75, 0.625, 0.6937, 0.566, 0.6745, 0.566, 0.7199, 0.566, 0.6898, 0.566, 0.6561, 0.5955, 0.5, 0.625, 0.5, 0.625, 0.5, 0.5955, 0.5, 0.5955, 0.75, 0.566, 0.75, 0.566, 0.6898, 0.5955, 0.7199, 0.566, 0.6935, 0.566, 0.625, 0.566, 0.615, 0.566, 0.6561, 0.625, 0.75, 0.625, 0.75, 0.625, 0.75, 0.625, 0.75, 0.566, 0.625, 0.566, 0.6189, 0.566, 0.615, 0.566, 0.625, 0.5955, 0.735, 0.625, 0.75, 0.625, 0.75, 0.5955, 0.7199, 0.566, 0.6937, 0.566, 0.625, 0.566, 0.625, 0.566, 0.6935, 0.625, 0.5635, 0.625, 0.625, 0.625, 0.625, 0.625, 0.5635, 0.5955, 0.7499, 0.566, 0.7497, 0.566, 0.7499, 0.5955, 0.7499, 0.566, 0.553, 0.566, 0.5, 0.566, 0.5, 0.566, 0.5629, 0.625, 0.6937, 0.625, 0.75, 0.625, 0.75, 0.625, 0.6937, 0.566, 0.6836, 0.566, 0.6043, 0.566, 0.6237, 0.566, 0.6931, 0.5955, 0.5, 0.625, 0.5, 0.625, 0.5, 0.5955, 0.5, 0.625, 0.5635, 0.625, 0.625, 0.625, 0.625, 0.625, 0.5635, 0.5955, 0.7499, 0.566, 0.7499, 0.566, 0.75, 0.5955, 0.75, 0.566, 0.5629, 0.566, 0.5, 0.566, 0.5, 0.566, 0.5632, 0.625, 0.6937, 0.625, 0.75, 0.625, 0.75, 0.625, 0.6937, 0.566, 0.6931, 0.566, 0.6237, 0.566, 0.6244, 0.566, 0.6935, 0.5955, 0.5, 0.625, 0.5, 0.625, 0.5, 0.5955, 0.5, 0.625, 0.5635, 0.625, 0.625, 0.625, 0.625, 0.625, 0.5635, 0.5955, 0.75, 0.566, 0.75, 0.566, 0.75, 0.5955, 0.75, 0.566, 0.5632, 0.566, 0.5, 0.566, 0.5, 0.566, 0.5634, 0.625, 0.6937, 0.625, 0.75, 0.625, 0.75, 0.625, 0.6937, 0.566, 0.6935, 0.566, 0.6244, 0.566, 0.6247, 0.566, 0.6936, 0.5955, 0.5, 0.625, 0.5, 0.625, 0.5, 0.5955, 0.5, 0.566, 0.69, 0.566, 0.6166, 0.566, 0.625, 0.566, 0.6937, 0.5955, 0.7424, 0.625, 0.75, 0.625, 0.75, 0.5955, 0.735, 0.566, 0.6166, 0.566, 0.6116, 0.566, 0.6189, 0.566, 0.625, 0.625, 0.75, 0.625, 0.7443, 0.625, 0.75, 0.625, 0.75, 0.566, 0.679, 0.566, 0.7348, 0.566, 0.7199, 0.566, 0.6745, 0.5955, 0.7471, 0.566, 0.75, 0.566, 0.75, 0.5955, 0.75, 0.625, 0.7443, 0.5955, 0.7471, 0.5955, 0.75, 0.625, 0.75, 0.566, 0.7348, 0.5955, 0.7424, 0.5955, 0.735, 0.566, 0.7199, 0.566, 0.5, 0.5955, 0.5, 0.5955, 0.5, 0.566, 0.5, 0.625, 0.75, 0.5955, 0.75, 0.5955, 0.75, 0.625, 0.75, 0.566, 0.5, 0.5955, 0.5, 0.5955, 0.5, 0.566, 0.5, 0.625, 0.75, 0.5955, 0.7499, 0.5955, 0.75, 0.625, 0.75, 0.566, 0.5, 0.5955, 0.5, 0.5955, 0.5, 0.566, 0.5, 0.625, 0.75, 0.5955, 0.7499, 0.5955, 0.7499, 0.625, 0.75, 0.566, 0.7199, 0.5955, 0.735, 0.5955, 0.7199, 0.566, 0.6898, 0.625, 0.75, 0.5955, 0.75, 0.5955, 0.7199, 0.625, 0.75, 0.566, 0.5, 0.5955, 0.5, 0.5955, 0.5, 0.566, 0.5, 0.625, 0.75, 0.5955, 0.75, 0.5955, 0.75, 0.625, 0.75, 0.625, 0.75, 0.5955, 0.75, 0.5955, 0.75, 0.625, 0.75, 0.566, 0.5, 0.5955, 0.5, 0.5955, 0.5, 0.566, 0.5, 0.566, 0.5, 0.5955, 0.5, 0.5955, 0.5, 0.5658, 0.4991, 0.625, 0.75, 0.5955, 0.75, 0.5955, 0.75, 0.625, 0.75, 0.625, 0.75, 0.5955, 0.75, 0.5955, 0.75, 0.625, 0.75, 0.625, 0.5, 0.6562, 0.5, 0.6562, 0.5635, 0.625, 0.5635, 0.625, 0.75, 0.5955, 0.75, 0.5955, 0.75, 0.625, 0.75, 0.625, 0.75, 0.5955, 0.75, 0.5955, 0.75, 0.625, 0.75, 0.566, 0.5635, 0.5955, 0.5635, 0.5955, 0.625, 0.566, 0.625, 0.566, 0.6938, 0.5955, 0.6937, 0.5955, 0.75, 0.566, 0.75, 0.566, 0.4999, 0.5955, 0.5, 0.5955, 0.5, 0.566, 0.5, 0.566, 0.5, 0.5955, 0.5, 0.5955, 0.5, 0.566, 0.5, 0.625, 0.75, 0.5955, 0.75, 0.5955, 0.75, 0.625, 0.75, 0.625, 0.7443, 0.5955, 0.7471, 0.5955, 0.7443, 0.625, 0.7386, 0.566, 0.4062, 0.5955, 0.4062, 0.5955, 0.4375, 0.566, 0.4375, 0.566, 0.7813, 0.5955, 0.7812, 0.5955, 0.8125, 0.566, 0.8125, 0.566, 0.8437, 0.5955, 0.8437, 0.5955, 0.875, 0.566, 0.875, 0.566, 0.4688, 0.5955, 0.4688, 0.5955, 0.5, 0.566, 0.5, 0.566, 0.5, 0.5955, 0.5, 0.5955, 0.5, 0.566, 0.5, 0.288, 0.5301, 0.3125, 0.5301, 0.3125, 0.5301, 0.288, 0.5301, 0.337, 0.5301, 0.3615, 0.5301, 0.3615, 0.5301, 0.337, 0.5301, 0.3615, 0.5783, 0.3615, 0.625, 0.3615, 0.625, 0.3615, 0.5783, 0.288, 0.7199, 0.2635, 0.7199, 0.2632, 0.7199, 0.2877, 0.7199, 0.337, 0.7199, 0.3125, 0.7199, 0.3123, 0.7199, 0.3368, 0.7199, 0.2635, 0.5783, 0.2635, 0.5301, 0.2635, 0.5301, 0.2635, 0.5783, 0.2635, 0.625, 0.2635, 0.5783, 0.2635, 0.5783, 0.2635, 0.625, 0.2635, 0.5783, 0.2635, 0.5301, 0.2635, 0.5301, 0.2635, 0.5783, 0.3615, 0.5783, 0.3615, 0.625, 0.3615, 0.625, 0.3615, 0.5783, 0.2635, 0.6772, 0.2635, 0.625, 0.2635, 0.625, 0.2635, 0.6772, 0.337, 0.5301, 0.3615, 0.5301, 0.3615, 0.5301, 0.337, 0.5301, 0.3615, 0.6772, 0.3615, 0.7199, 0.3615, 0.7199, 0.3615, 0.6772, 0.288, 0.7199, 0.2635, 0.7199, 0.2635, 0.7199, 0.288, 0.7199, 0.288, 0.5301, 0.3125, 0.5301, 0.3125, 0.5301, 0.288, 0.5301, 0.337, 0.7199, 0.3125, 0.7199, 0.3125, 0.7199, 0.337, 0.7199, 0.375, 0.6937, 0.4228, 0.6937, 0.4228, 0.75, 0.375, 0.75, 0.4228, 0.6937, 0.4705, 0.6937, 0.4705, 0.75, 0.4228, 0.75, 0.4705, 0.6937, 0.5183, 0.6937, 0.5183, 0.75, 0.4705, 0.75, 0.375, 0.4688, 0.4228, 0.4688, 0.4228, 0.5, 0.375, 0.5, 0.4228, 0.4688, 0.4705, 0.4687, 0.4705, 0.5, 0.4228, 0.5, 0.4705, 0.4687, 0.5183, 0.4688, 0.5183, 0.5, 0.4705, 0.5, 0.375, 0.8438, 0.4228, 0.8438, 0.4228, 0.875, 0.375, 0.875, 0.4228, 0.8438, 0.4705, 0.8438, 0.4705, 0.875, 0.4228, 0.875, 0.4705, 0.8438, 0.5183, 0.8438, 0.5183, 0.875, 0.4705, 0.875, 0.375, 0.7812, 0.4228, 0.7812, 0.4228, 0.8125, 0.375, 0.8125, 0.4228, 0.7812, 0.4705, 0.7813, 0.4705, 0.8125, 0.4228, 0.8125, 0.4705, 0.7813, 0.5183, 0.7812, 0.5183, 0.8125, 0.4705, 0.8125, 0.375, 0.4062, 0.4228, 0.4062, 0.4228, 0.4375, 0.375, 0.4375, 0.4228, 0.4062, 0.4705, 0.4062, 0.4705, 0.4375, 0.4228, 0.4375, 0.4705, 0.4062, 0.5183, 0.4062, 0.5183, 0.4375, 0.4705, 0.4375, 0.375, 0.5635, 0.4228, 0.5635, 0.4228, 0.625, 0.375, 0.625, 0.4228, 0.5635, 0.4705, 0.5635, 0.4705, 0.625, 0.4228, 0.625, 0.4705, 0.5635, 0.5183, 0.5635, 0.5183, 0.625, 0.4705, 0.625, 0.5957, 0.5, 0.5745, 0.5, 0.5747, 0.5, 0.5973, 0.5, 0.5957, 0.5, 0.6167, 0.5, 0.6166, 0.5, 0.5942, 0.5, 0.6167, 0.5, 0.5957, 0.5, 0.5973, 0.5, 0.6185, 0.5, 0.5745, 0.5, 0.5957, 0.5, 0.5942, 0.5, 0.5728, 0.5, 0.3125, 0.5301, 0.337, 0.5301, 0.337, 0.5301, 0.3125, 0.5301, 0.3615, 0.7199, 0.337, 0.7199, 0.337, 0.7199, 0.3615, 0.7199, 0.375, 0.4375, 0.4228, 0.4375, 0.4228, 0.4688, 0.375, 0.4688, 0.4228, 0.4375, 0.4705, 0.4375, 0.4705, 0.4687, 0.4228, 0.4688, 0.4705, 0.4375, 0.5183, 0.4375, 0.5183, 0.4688, 0.4705, 0.4687, 0.375, 0.75, 0.4228, 0.75, 0.4228, 0.7812, 0.375, 0.7812, 0.4228, 0.75, 0.4705, 0.75, 0.4705, 0.7813, 0.4228, 0.7812, 0.4705, 0.75, 0.5183, 0.75, 0.5183, 0.7812, 0.4705, 0.7813, 0.3615, 0.7199, 0.337, 0.7199, 0.3368, 0.7199, 0.3615, 0.7195, 0.3125, 0.5301, 0.337, 0.5301, 0.337, 0.5301, 0.3125, 0.5301, 0.566, 0.4375, 0.5955, 0.4375, 0.5955, 0.4688, 0.566, 0.4688, 0.566, 0.75, 0.5955, 0.75, 0.5955, 0.7812, 0.566, 0.7813, 0.3615, 0.7199, 0.337, 0.7199, 0.337, 0.7199, 0.3615, 0.7199, 0.3125, 0.5301, 0.337, 0.5301, 0.337, 0.5301, 0.3125, 0.5301, 0.3125, 0.5301, 0.337, 0.5301, 0.337, 0.5301, 0.3125, 0.5301, 0.3125, 0.5301, 0.337, 0.5301, 0.337, 0.5301, 0.3125, 0.5301, 0.3615, 0.7199, 0.337, 0.7199, 0.337, 0.7199, 0.3615, 0.7199, 0.3125, 0.5301, 0.337, 0.5301, 0.337, 0.5301, 0.3125, 0.5301, 0.3615, 0.7199, 0.337, 0.7199, 0.337, 0.7199, 0.3615, 0.7199, 0.3674, 0.5169, 0.34, 0.5169, 0.3433, 0.502, 0.3741, 0.502, 0.3125, 0.7331, 0.34, 0.7331, 0.3433, 0.748, 0.3125, 0.748, 0.5183, 0.4375, 0.566, 0.4375, 0.566, 0.4688, 0.5183, 0.4688, 0.5183, 0.75, 0.566, 0.75, 0.566, 0.7813, 0.5183, 0.7812, 0.625, 0.5635, 0.6562, 0.5635, 0.6563, 0.625, 0.625, 0.625, 0.5955, 0.75, 0.625, 0.75, 0.625, 0.7812, 0.5955, 0.7812, 0.625, 0.6937, 0.6562, 0.6937, 0.6562, 0.75, 0.625, 0.75, 0.375, 0.75, 0.375, 0.7812, 0.375, 0.7807, 0.3741, 0.748, 0.3615, 0.7192, 0.3373, 0.7199, 0.337, 0.7199, 0.3615, 0.7199, 0.5955, 0.4375, 0.625, 0.4375, 0.625, 0.4687, 0.5955, 0.4688, 0.375, 0.4375, 0.375, 0.4688, 0.375, 0.4696, 0.375, 0.4382, 0.625, 0.625, 0.6563, 0.625, 0.6562, 0.6937, 0.625, 0.6937, 0.4705, 0.625, 0.5183, 0.625, 0.5183, 0.6937, 0.4705, 0.6937, 0.4228, 0.625, 0.4705, 0.625, 0.4705, 0.6937, 0.4228, 0.6937, 0.375, 0.625, 0.4228, 0.625, 0.4228, 0.6937, 0.375, 0.6937, 0.3615, 0.625, 0.3615, 0.6772, 0.3615, 0.6772, 0.3615, 0.625, 0.2635, 0.7199, 0.2635, 0.6772, 0.2635, 0.6772, 0.2635, 0.7199, 0.3615, 0.7199, 0.3615, 0.7195, 0.3615, 0.691, 0.3615, 0.7192, 0.566, 0.625, 0.5955, 0.625, 0.5955, 0.6937, 0.566, 0.6938, 0.566, 0.6116, 0.566, 0.679, 0.566, 0.6745, 0.566, 0.6189, 0.566, 0.75, 0.566, 0.69, 0.566, 0.6937, 0.566, 0.75, 0.566, 0.75, 0.566, 0.6935, 0.566, 0.6936, 0.566, 0.75, 0.625, 0.625, 0.625, 0.6937, 0.625, 0.6937, 0.625, 0.625, 0.566, 0.7499, 0.566, 0.6931, 0.566, 0.6935, 0.566, 0.75, 0.625, 0.625, 0.625, 0.6937, 0.625, 0.6937, 0.625, 0.625, 0.566, 0.7497, 0.566, 0.6836, 0.566, 0.6931, 0.566, 0.7499, 0.625, 0.625, 0.625, 0.6937, 0.625, 0.6937, 0.625, 0.625, 0.566, 0.75, 0.566, 0.6937, 0.566, 0.6935, 0.566, 0.75, 0.566, 0.75, 0.566, 0.6935, 0.566, 0.6561, 0.566, 0.6898, 0.566, 0.6189, 0.566, 0.6745, 0.566, 0.6561, 0.566, 0.615, 0.625, 0.625, 0.625, 0.6874, 0.625, 0.6937, 0.625, 0.625, 0.566, 0.75, 0.566, 0.6937, 0.566, 0.6937, 0.566, 0.75, 0.625, 0.625, 0.625, 0.6937, 0.625, 0.6937, 0.625, 0.625, 0.625, 0.625, 0.625, 0.6937, 0.625, 0.6937, 0.625, 0.625, 0.566, 0.75, 0.566, 0.6937, 0.566, 0.6937, 0.566, 0.75, 0.566, 0.75, 0.566, 0.6937, 0.566, 0.6937, 0.566, 0.75, 0.625, 0.625, 0.625, 0.6937, 0.625, 0.6937, 0.625, 0.625, 0.6957, 0.7302, 0.6957, 0.6828, 0.6957, 0.6823, 0.6957, 0.7314, 0.6916, 0.625, 0.6916, 0.6883, 0.6875, 0.6937, 0.6875, 0.625, 0.566, 0.75, 0.566, 0.6937, 0.566, 0.6937, 0.566, 0.75, 0.625, 0.625, 0.625, 0.6937, 0.625, 0.6937, 0.625, 0.625, 0.625, 0.625, 0.625, 0.6937, 0.625, 0.6937, 0.625, 0.625, 0.5955, 0.625, 0.625, 0.625, 0.625, 0.6937, 0.5955, 0.6937, 0.625, 0.625, 0.625, 0.6906, 0.625, 0.6874, 0.625, 0.625, 0.566, 0.75, 0.566, 0.69, 0.566, 0.6862, 0.566, 0.75, 0.566, 0.75, 0.566, 0.6936, 0.566, 0.6938, 0.566, 0.75, 0.3615, 0.625, 0.3615, 0.6772, 0.3615, 0.6772, 0.3615, 0.625, 0.2635, 0.7199, 0.2635, 0.6772, 0.2635, 0.6772, 0.2635, 0.7199, 0.2635, 0.7199, 0.2635, 0.6772, 0.2635, 0.6772, 0.2635, 0.7199, 0.3615, 0.625, 0.3615, 0.6772, 0.3615, 0.6772, 0.3615, 0.625, 0.3615, 0.5301, 0.3615, 0.5783, 0.3615, 0.5783, 0.3615, 0.5301, 0.3615, 0.625, 0.3615, 0.6772, 0.3615, 0.6772, 0.3615, 0.625, 0.2635, 0.7199, 0.2635, 0.6772, 0.2635, 0.6772, 0.2635, 0.7199, 0.3674, 0.7331, 0.3674, 0.6844, 0.3741, 0.6926, 0.3741, 0.748, 0.2572, 0.625, 0.2572, 0.685, 0.25, 0.6937, 0.25, 0.625, 0.566, 0.75, 0.566, 0.6938, 0.566, 0.6937, 0.566, 0.75, 0.5183, 0.625, 0.566, 0.625, 0.566, 0.6938, 0.5183, 0.6937, 0.625, 0.625, 0.625, 0.6937, 0.625, 0.6937, 0.625, 0.625, 0.6563, 0.625, 0.6875, 0.625, 0.6875, 0.6937, 0.6562, 0.6937, 0.375, 0.625, 0.375, 0.6937, 0.3741, 0.6926, 0.3741, 0.625, 0.4705, 0.375, 0.5183, 0.375, 0.5183, 0.4062, 0.4705, 0.4062, 0.4228, 0.375, 0.4705, 0.375, 0.4705, 0.4062, 0.4228, 0.4062, 0.375, 0.375, 0.4228, 0.375, 0.4228, 0.4062, 0.375, 0.4062, 0.4705, 0.8125, 0.5183, 0.8125, 0.5183, 0.8438, 0.4705, 0.8438, 0.4228, 0.8125, 0.4705, 0.8125, 0.4705, 0.8438, 0.4228, 0.8438, 0.375, 0.8125, 0.4228, 0.8125, 0.4228, 0.8438, 0.375, 0.8438, 0.2635, 0.5301, 0.288, 0.5301, 0.288, 0.5301, 0.2635, 0.5301, 0.3125, 0.7199, 0.288, 0.7199, 0.288, 0.7199, 0.3125, 0.7199, 0.3125, 0.7199, 0.288, 0.7199, 0.2877, 0.7199, 0.3123, 0.7199, 0.2635, 0.5301, 0.288, 0.5301, 0.288, 0.5301, 0.2635, 0.5301, 0.566, 0.8125, 0.5955, 0.8125, 0.5955, 0.8437, 0.566, 0.8437, 0.566, 0.375, 0.5955, 0.375, 0.5955, 0.4062, 0.566, 0.4062, 0.7459, 0.5099, 0.7187, 0.5099, 0.7188, 0.5, 0.75, 0.5, 0.6916, 0.7401, 0.7188, 0.7401, 0.7188, 0.75, 0.6875, 0.75, 0.2635, 0.5301, 0.288, 0.5301, 0.288, 0.5301, 0.2635, 0.5301, 0.3125, 0.7199, 0.288, 0.7199, 0.288, 0.7199, 0.3125, 0.7199, 0.3125, 0.7199, 0.288, 0.7199, 0.288, 0.7199, 0.3125, 0.7199, 0.2635, 0.5301, 0.288, 0.5301, 0.288, 0.5301, 0.2635, 0.5301, 0.3125, 0.7199, 0.288, 0.7199, 0.288, 0.7199, 0.3125, 0.7199, 0.2635, 0.5301, 0.288, 0.5301, 0.288, 0.5301, 0.2635, 0.5301, 0.2632, 0.7328, 0.285, 0.7331, 0.2817, 0.748, 0.2507, 0.7473, 0.3125, 0.5169, 0.285, 0.5169, 0.2817, 0.502, 0.3125, 0.502, 0.5183, 0.8125, 0.566, 0.8125, 0.566, 0.8437, 0.5183, 0.8438, 0.5183, 0.375, 0.566, 0.375, 0.566, 0.4062, 0.5183, 0.4062, 0.6957, 0.5198, 0.7188, 0.5198, 0.7187, 0.5198, 0.6957, 0.5185, 0.3126, 0.7199, 0.2879, 0.7199, 0.288, 0.7199, 0.3125, 0.7199, 0.375, 0.375, 0.375, 0.4062, 0.375, 0.4071, 0.375, 0.3747, 0.5955, 0.375, 0.625, 0.375, 0.625, 0.4062, 0.5955, 0.4062, 0.2635, 0.5301, 0.288, 0.5301, 0.288, 0.5301, 0.2635, 0.5301, 0.375, 0.8125, 0.375, 0.8438, 0.375, 0.843, 0.375, 0.812, 0.7418, 0.7302, 0.7188, 0.7302, 0.7183, 0.7302, 0.7418, 0.7302, 0.5955, 0.8125, 0.625, 0.8125, 0.625, 0.8438, 0.5955, 0.8437, 0.4228, 0.5, 0.4705, 0.5, 0.4705, 0.5635, 0.4228, 0.5635, 0.375, 0.5, 0.4228, 0.5, 0.4228, 0.5635, 0.375, 0.5635, 0.3615, 0.5301, 0.3615, 0.5783, 0.3615, 0.5783, 0.3615, 0.5301, 0.2635, 0.625, 0.2635, 0.5783, 0.2635, 0.5783, 0.2635, 0.625, 0.2635, 0.625, 0.2635, 0.5783, 0.2635, 0.5783, 0.2635, 0.625, 0.3615, 0.5301, 0.3615, 0.5783, 0.3615, 0.5783, 0.3615, 0.5301, 0.566, 0.5, 0.5955, 0.5, 0.5955, 0.5635, 0.566, 0.5635, 0.566, 0.6244, 0.566, 0.5632, 0.566, 0.5634, 0.566, 0.6247, 0.625, 0.5, 0.625, 0.5635, 0.625, 0.5635, 0.625, 0.5, 0.566, 0.6237, 0.566, 0.5629, 0.566, 0.5632, 0.566, 0.6244, 0.625, 0.5, 0.625, 0.5635, 0.625, 0.5635, 0.625, 0.5, 0.566, 0.6043, 0.566, 0.553, 0.566, 0.5629, 0.566, 0.6237, 0.625, 0.5, 0.625, 0.5635, 0.625, 0.5635, 0.625, 0.5, 0.566, 0.6082, 0.566, 0.555, 0.566, 0.553, 0.566, 0.6043, 0.625, 0.5, 0.625, 0.5635, 0.625, 0.5635, 0.625, 0.5, 0.625, 0.5, 0.625, 0.5635, 0.625, 0.5635, 0.625, 0.5, 0.566, 0.625, 0.566, 0.5635, 0.566, 0.5635, 0.566, 0.625, 0.566, 0.625, 0.566, 0.5635, 0.5659, 0.5631, 0.566, 0.625, 0.625, 0.5, 0.625, 0.5635, 0.625, 0.5635, 0.625, 0.5, 0.6957, 0.625, 0.6957, 0.5733, 0.6957, 0.5722, 0.6957, 0.6241, 0.6916, 0.5099, 0.6916, 0.5684, 0.6875, 0.5635, 0.6875, 0.5, 0.625, 0.5, 0.625, 0.5635, 0.625, 0.5635, 0.625, 0.5, 0.566, 0.6247, 0.566, 0.5634, 0.566, 0.5635, 0.566, 0.625, 0.5955, 0.5, 0.625, 0.5, 0.625, 0.5635, 0.5955, 0.5635, 0.566, 0.6166, 0.566, 0.5592, 0.566, 0.555, 0.566, 0.6082, 0.2635, 0.625, 0.2635, 0.5783, 0.2635, 0.5783, 0.2635, 0.625, 0.3615, 0.5301, 0.3615, 0.5783, 0.3615, 0.5783, 0.3615, 0.5301, 0.3615, 0.5301, 0.3615, 0.5783, 0.3615, 0.5783, 0.3615, 0.5301, 0.3615, 0.5301, 0.3615, 0.5783, 0.3615, 0.5783, 0.3615, 0.5301, 0.2635, 0.625, 0.2635, 0.5783, 0.2635, 0.5783, 0.2635, 0.625, 0.2635, 0.625, 0.2635, 0.5783, 0.2635, 0.5783, 0.2635, 0.625, 0.3615, 0.5301, 0.3615, 0.5783, 0.3615, 0.5783, 0.3615, 0.5301, 0.2635, 0.625, 0.2635, 0.5783, 0.2635, 0.5783, 0.2635, 0.625, 0.2646, 0.5171, 0.2572, 0.5714, 0.25, 0.5635, 0.2507, 0.5026, 0.3674, 0.625, 0.3674, 0.5718, 0.3741, 0.5645, 0.3741, 0.625, 0.566, 0.625, 0.566, 0.5635, 0.566, 0.5635, 0.566, 0.625, 0.625, 0.5, 0.625, 0.5635, 0.625, 0.5635, 0.625, 0.5, 0.6251, 0.4999, 0.625, 0.5635, 0.625, 0.5635, 0.625, 0.5, 0.5183, 0.5, 0.566, 0.5, 0.566, 0.5635, 0.5183, 0.5635, 0.375, 0.5, 0.375, 0.5635, 0.3741, 0.5645, 0.3741, 0.502, 0.6562, 0.5, 0.6875, 0.5, 0.6875, 0.5635, 0.6562, 0.5635, 0.6251, 0.4997, 0.625, 0.5627, 0.6251, 0.5635, 0.6251, 0.4999, 0.5967, 0.5, 0.5741, 0.5, 0.574, 0.5, 0.5955, 0.5, 0.5946, 0.5, 0.6169, 0.5, 0.6168, 0.5, 0.5955, 0.5, 0.625, 0.5627, 0.625, 0.4999, 0.625, 0.5, 0.625, 0.5635, 0.5659, 0.5604, 0.566, 0.6061, 0.566, 0.625, 0.5659, 0.5631, 0.6181, 0.5, 0.5967, 0.5, 0.5955, 0.5, 0.6171, 0.5, 0.5731, 0.5, 0.5946, 0.5, 0.5955, 0.5, 0.574, 0.5, 0.566, 0.6061, 0.566, 0.5626, 0.566, 0.5635, 0.566, 0.625, 0.566, 0.6061, 0.5659, 0.5604, 0.566, 0.555, 0.566, 0.5626, 0.625, 0.5627, 0.625, 0.607, 0.625, 0.625, 0.6251, 0.5635, 0.625, 0.607, 0.625, 0.5627, 0.625, 0.5635, 0.625, 0.625, 0.5658, 0.4975, 0.5659, 0.5604, 0.5659, 0.5631, 0.5658, 0.4991, 0.566, 0.5626, 0.566, 0.5002, 0.566, 0.4999, 0.566, 0.5635, 0.6251, 0.5014, 0.625, 0.549, 0.625, 0.5627, 0.6251, 0.4997, 0.5973, 0.5, 0.5747, 0.5, 0.5741, 0.5, 0.5967, 0.5, 0.5942, 0.5, 0.6166, 0.5, 0.6169, 0.5, 0.5946, 0.5, 0.625, 0.549, 0.625, 0.5035, 0.625, 0.4999, 0.625, 0.5627, 0.6185, 0.5, 0.5973, 0.5, 0.5967, 0.5, 0.6181, 0.5, 0.5728, 0.5, 0.5942, 0.5, 0.5946, 0.5, 0.5731, 0.5, 0.5659, 0.4991, 0.566, 0.5476, 0.5659, 0.5604, 0.5658, 0.4975, 0.566, 0.5476, 0.566, 0.5043, 0.566, 0.5002, 0.566, 0.5626, 0.566, 0.5016, 0.566, 0.5043, 0.566, 0.5476, 0.5659, 0.4991, 0.3124, 0.7199, 0.2879, 0.7199, 0.288, 0.7199, 0.3125, 0.7199, 0.3615, 0.72, 0.3369, 0.7199, 0.337, 0.7199, 0.3615, 0.7199, 0.3615, 0.638, 0.3615, 0.6772, 0.3615, 0.6772, 0.3615, 0.625, 0.2634, 0.7199, 0.2635, 0.6772, 0.2635, 0.6772, 0.2635, 0.7199, 0.2635, 0.638, 0.2635, 0.6772, 0.2635, 0.6772, 0.2635, 0.6772, 0.2635, 0.6772, 0.2634, 0.7199, 0.2635, 0.7199, 0.2635, 0.6772, 0.3615, 0.6772, 0.3615, 0.638, 0.3615, 0.625, 0.3615, 0.6772, 0.2879, 0.7199, 0.3126, 0.7199, 0.3125, 0.7199, 0.288, 0.7199, 0.3372, 0.7199, 0.3615, 0.7199, 0.3615, 0.7199, 0.337, 0.7199, 0.3369, 0.7199, 0.3124, 0.7199, 0.3125, 0.7199, 0.337, 0.7199, 0.3126, 0.7199, 0.3372, 0.7199, 0.337, 0.7199, 0.3125, 0.7199, 0.3615, 0.6772, 0.3615, 0.72, 0.3615, 0.7199, 0.3615, 0.6772, 0.2635, 0.6772, 0.2635, 0.638, 0.2635, 0.625, 0.2635, 0.6772, 0.2635, 0.638, 0.2635, 0.6772, 0.2635, 0.6772, 0.2635, 0.625, 0.3615, 0.7199, 0.3615, 0.6772, 0.3615, 0.6772, 0.3615, 0.7199, 0.2879, 0.7199, 0.2634, 0.7199, 0.2635, 0.7199, 0.288, 0.7199, 0.2634, 0.7199, 0.2879, 0.7199, 0.288, 0.7199, 0.2635, 0.7199, 0.3125, 0.7199, 0.288, 0.7199, 0.288, 0.7199, 0.3125, 0.7199, 0.2635, 0.5301, 0.288, 0.5301, 0.288, 0.5301, 0.2635, 0.5301, 0.3125, 0.7199, 0.288, 0.7199, 0.288, 0.7199, 0.3125, 0.7199, 0.2635, 0.5301, 0.288, 0.5301, 0.288, 0.5301, 0.2635, 0.5301, 0.3123, 0.7199, 0.2877, 0.7199, 0.2879, 0.7199, 0.3124, 0.7199, 0.3615, 0.7195, 0.3368, 0.7199, 0.3369, 0.7199, 0.3615, 0.72, 0.2632, 0.7199, 0.2635, 0.691, 0.2635, 0.6772, 0.2634, 0.7199, 0.2635, 0.691, 0.2632, 0.7199, 0.2634, 0.7199, 0.2635, 0.6772, 0.2879, 0.7199, 0.3126, 0.7199, 0.3126, 0.7199, 0.2879, 0.7199, 0.3373, 0.7199, 0.3615, 0.7192, 0.3615, 0.7199, 0.3372, 0.7199, 0.3368, 0.7199, 0.3123, 0.7199, 0.3124, 0.7199, 0.3369, 0.7199, 0.3126, 0.7199, 0.3373, 0.7199, 0.3372, 0.7199, 0.3126, 0.7199, 0.3615, 0.691, 0.3615, 0.7195, 0.3615, 0.72, 0.3615, 0.6772, 0.3615, 0.7192, 0.3615, 0.691, 0.3615, 0.6772, 0.3615, 0.7199, 0.2877, 0.7199, 0.2632, 0.7199, 0.2634, 0.7199, 0.2879, 0.7199, 0.2632, 0.7199, 0.2879, 0.7199, 0.2879, 0.7199, 0.2634, 0.7199, 0.3615, 0.5301, 0.3615, 0.5783, 0.3615, 0.5783, 0.3615, 0.5301, 0.2632, 0.7199, 0.2635, 0.691, 0.2632, 0.7199, 0.2635, 0.7199, 0.2635, 0.7199, 0.2635, 0.6772, 0.2635, 0.6772, 0.2635, 0.7199, 0.2635, 0.7199, 0.2635, 0.6772, 0.2635, 0.6772, 0.2635, 0.7199, 0.3615, 0.625, 0.3615, 0.6772, 0.3615, 0.6772, 0.3615, 0.625, 0.3615, 0.625, 0.3615, 0.6772, 0.3615, 0.6772, 0.3615, 0.625, 0.3615, 0.7199, 0.337, 0.7199, 0.337, 0.7199, 0.3615, 0.7199, 0.3615, 0.7199, 0.337, 0.7199, 0.337, 0.7199, 0.3615, 0.7199, 0.3125, 0.5301, 0.337, 0.5301, 0.337, 0.5301, 0.3125, 0.5301, 0.3125, 0.5301, 0.337, 0.5301, 0.337, 0.5301, 0.3125, 0.5301, 0.337, 0.7199, 0.3125, 0.7199, 0.3125, 0.7199, 0.337, 0.7199, 0.337, 0.7199, 0.3125, 0.7199, 0.3125, 0.7199, 0.337, 0.7199, 0.288, 0.5301, 0.3125, 0.5301, 0.3125, 0.5301, 0.288, 0.5301, 0.288, 0.5301, 0.3125, 0.5301, 0.3125, 0.5301, 0.288, 0.5301, 0.288, 0.7199, 0.2635, 0.7199, 0.2635, 0.7199, 0.288, 0.7199, 0.288, 0.7199, 0.2635, 0.7199, 0.2635, 0.7199, 0.288, 0.7199, 0.3615, 0.6772, 0.3615, 0.7199, 0.3615, 0.7199, 0.3615, 0.6772, 0.3615, 0.6772, 0.3615, 0.7199, 0.3615, 0.7199, 0.3615, 0.6772, 0.337, 0.5301, 0.3615, 0.5301, 0.3615, 0.5301, 0.337, 0.5301, 0.337, 0.5301, 0.3615, 0.5301, 0.3615, 0.5301, 0.337, 0.5301, 0.2635, 0.6772, 0.2635, 0.625, 0.2635, 0.625, 0.2635, 0.6772, 0.2635, 0.6772, 0.2635, 0.625, 0.2635, 0.625, 0.2635, 0.6772, 0.3615, 0.5783, 0.3615, 0.625, 0.3615, 0.625, 0.3615, 0.5783, 0.3615, 0.5783, 0.3615, 0.625, 0.3615, 0.625, 0.3615, 0.5783, 0.2635, 0.5783, 0.2635, 0.5301, 0.2635, 0.5301, 0.2635, 0.5783, 0.2635, 0.5783, 0.2635, 0.5301, 0.2635, 0.5301, 0.2635, 0.5783, 0.2635, 0.625, 0.2635, 0.5783, 0.2635, 0.5783, 0.2635, 0.625, 0.2635, 0.625, 0.2635, 0.5783, 0.2635, 0.5783, 0.2635, 0.625, 0.3615, 0.5301, 0.3615, 0.5783, 0.3615, 0.5783, 0.3615, 0.5301, 0.3615, 0.5301, 0.3615, 0.5783, 0.3615, 0.5783, 0.3615, 0.5301, 0.3125, 0.7199, 0.288, 0.7199, 0.288, 0.7199, 0.3125, 0.7199, 0.3125, 0.7199, 0.288, 0.7199, 0.288, 0.7199, 0.3125, 0.7199, 0.2635, 0.5301, 0.288, 0.5301, 0.288, 0.5301, 0.2635, 0.5301, 0.2635, 0.5301, 0.288, 0.5301, 0.288, 0.5301, 0.2635, 0.5301, 0.2635, 0.7199, 0.2635, 0.6772, 0.2635, 0.6772, 0.2635, 0.7199, 0.2635, 0.7199, 0.2635, 0.6772, 0.2635, 0.6772, 0.2635, 0.7199, 0.3615, 0.625, 0.3615, 0.6772, 0.3615, 0.6772, 0.3615, 0.625, 0.3615, 0.625, 0.3615, 0.6772, 0.3615, 0.6772, 0.3615, 0.625, 0.3615, 0.7199, 0.337, 0.7199, 0.337, 0.7199, 0.3615, 0.7199, 0.3615, 0.7199, 0.337, 0.7199, 0.337, 0.7199, 0.3615, 0.7199, 0.3125, 0.5301, 0.337, 0.5301, 0.337, 0.5301, 0.3125, 0.5301, 0.3125, 0.5301, 0.337, 0.5301, 0.337, 0.5301, 0.3125, 0.5301, 0.288, 0.5301, 0.3125, 0.5301, 0.3125, 0.5301, 0.288, 0.5301, 0.288, 0.5301, 0.3125, 0.5301, 0.3125, 0.5301, 0.288, 0.5301, 0.337, 0.5301, 0.3615, 0.5301, 0.3615, 0.5301, 0.337, 0.5301, 0.337, 0.5301, 0.3615, 0.5301, 0.3615, 0.5301, 0.337, 0.5301, 0.3615, 0.5783, 0.3615, 0.625, 0.3615, 0.625, 0.3615, 0.5783, 0.3615, 0.5783, 0.3615, 0.625, 0.3615, 0.625, 0.3615, 0.5783, 0.288, 0.7199, 0.2635, 0.7199, 0.2635, 0.7199, 0.288, 0.7199, 0.288, 0.7199, 0.2635, 0.7199, 0.2635, 0.7199, 0.288, 0.7199, 0.337, 0.7199, 0.3125, 0.7199, 0.3125, 0.7199, 0.337, 0.7199, 0.337, 0.7199, 0.3125, 0.7199, 0.3125, 0.7199, 0.337, 0.7199, 0.2635, 0.5783, 0.2635, 0.5301, 0.2635, 0.5301, 0.2635, 0.5783, 0.2635, 0.5783, 0.2635, 0.5301, 0.2635, 0.5301, 0.2635, 0.5783, 0.3615, 0.6772, 0.3615, 0.7199, 0.3615, 0.7199, 0.3615, 0.6772, 0.3615, 0.6772, 0.3615, 0.7199, 0.3615, 0.7199, 0.3615, 0.6772, 0.2635, 0.6772, 0.2635, 0.625, 0.2635, 0.625, 0.2635, 0.6772, 0.2635, 0.6772, 0.2635, 0.625, 0.2635, 0.625, 0.2635, 0.6772, 0.2722, 0.6775, 0.2742, 0.7153, 0.2635, 0.7199, 0.2635, 0.6772, 0.2735, 0.5776, 0.2722, 0.6239, 0.2635, 0.625, 0.2635, 0.5783, 0.3365, 0.7153, 0.3506, 0.7153, 0.3615, 0.7199, 0.337, 0.7199, 0.3519, 0.5778, 0.3504, 0.5477, 0.3615, 0.5301, 0.3615, 0.5783, 0.2885, 0.5453, 0.2754, 0.5476, 0.2635, 0.5301, 0.288, 0.5301, 0.2877, 0.7153, 0.3121, 0.7152, 0.3125, 0.7199, 0.288, 0.7199, 0.3362, 0.5453, 0.3124, 0.5449, 0.3125, 0.5301, 0.337, 0.5301, 0.3523, 0.6768, 0.3526, 0.6231, 0.3615, 0.625, 0.3615, 0.6772, 0.3121, 0.7152, 0.3365, 0.7153, 0.337, 0.7199, 0.3125, 0.7199, 0.3504, 0.5477, 0.3362, 0.5453, 0.337, 0.5301, 0.3615, 0.5301, 0.2722, 0.6239, 0.2722, 0.6775, 0.2635, 0.6772, 0.2635, 0.625, 0.3506, 0.7153, 0.3523, 0.6768, 0.3615, 0.6772, 0.3615, 0.7199, 0.3124, 0.5449, 0.2885, 0.5453, 0.288, 0.5301, 0.3125, 0.5301, 0.2742, 0.7153, 0.2877, 0.7153, 0.288, 0.7199, 0.2635, 0.7199, 0.2754, 0.5476, 0.2735, 0.5776, 0.2635, 0.5783, 0.2635, 0.5301, 0.3526, 0.6231, 0.3519, 0.5778, 0.3615, 0.5783, 0.3615, 0.625, 0.2922, 0.6773, 0.2722, 0.6775, 0.2722, 0.6239, 0.2923, 0.6237, 0.3323, 0.5777, 0.3519, 0.5778, 0.3526, 0.6231, 0.3325, 0.6233, 0.2735, 0.5776, 0.2931, 0.5776, 0.2923, 0.6237, 0.2722, 0.6239, 0.2931, 0.5776, 0.3127, 0.5777, 0.3124, 0.6235, 0.2923, 0.6237, 0.3127, 0.5777, 0.3323, 0.5777, 0.3325, 0.6233, 0.3124, 0.6235, 0.3523, 0.6768, 0.3323, 0.677, 0.3325, 0.6233, 0.3526, 0.6231, 0.3323, 0.677, 0.3122, 0.6772, 0.3124, 0.6235, 0.3325, 0.6233, 0.3122, 0.6772, 0.2922, 0.6773, 0.2923, 0.6237, 0.3124, 0.6235, 0.3365, 0.7153, 0.3323, 0.677, 0.3523, 0.6768, 0.3506, 0.7153, 0.3121, 0.7152, 0.3122, 0.6772, 0.3323, 0.677, 0.3365, 0.7153, 0.2877, 0.7153, 0.2922, 0.6773, 0.3122, 0.6772, 0.3121, 0.7152, 0.2722, 0.6775, 0.2922, 0.6773, 0.2877, 0.7153, 0.2742, 0.7153, 0.3519, 0.5778, 0.3323, 0.5777, 0.3362, 0.5453, 0.3504, 0.5477, 0.3362, 0.5453, 0.3323, 0.5777, 0.3127, 0.5777, 0.3124, 0.5449, 0.3124, 0.5449, 0.3127, 0.5777, 0.2931, 0.5776, 0.2885, 0.5453, 0.2885, 0.5453, 0.2931, 0.5776, 0.2735, 0.5776, 0.2754, 0.5476, 0.6957, 0.7314, 0.6957, 0.6823, 0.6957, 0.6828, 0.6957, 0.7302, 0.7418, 0.7302, 0.7183, 0.7302, 0.7188, 0.7302, 0.7418, 0.7302, 0.7187, 0.5198, 0.7418, 0.5198, 0.7418, 0.5198, 0.7188, 0.5198, 0.6957, 0.6823, 0.6957, 0.6241, 0.6957, 0.625, 0.6957, 0.6828, 0.6957, 0.6241, 0.6957, 0.5722, 0.6957, 0.5733, 0.6957, 0.625, 0.6957, 0.5185, 0.7187, 0.5198, 0.7188, 0.5198, 0.6957, 0.5198, 0.6957, 0.5722, 0.6957, 0.5185, 0.6957, 0.5198, 0.6957, 0.5733, 0.7183, 0.7302, 0.6957, 0.7314, 0.6957, 0.7302, 0.7188, 0.7302, 0.7418, 0.7302, 0.7188, 0.7302, 0.7188, 0.7302, 0.7418, 0.7302, 0.6957, 0.5733, 0.6957, 0.5198, 0.6957, 0.5198, 0.6957, 0.5733, 0.7188, 0.7302, 0.6957, 0.7302, 0.6957, 0.7302, 0.7188, 0.7302, 0.6957, 0.625, 0.6957, 0.5733, 0.6957, 0.5733, 0.6957, 0.625, 0.6957, 0.5198, 0.7188, 0.5198, 0.7188, 0.5198, 0.6957, 0.5198, 0.7188, 0.5198, 0.7418, 0.5198, 0.7418, 0.5198, 0.7188, 0.5198, 0.6957, 0.6828, 0.6957, 0.625, 0.6957, 0.625, 0.6957, 0.6828, 0.6957, 0.7302, 0.6957, 0.6828, 0.6957, 0.6828, 0.6957, 0.7302, 0.7188, 0.7302, 0.6957, 0.7302, 0.6957, 0.7302, 0.7188, 0.7302, 0.6957, 0.625, 0.6957, 0.5733, 0.6957, 0.5733, 0.6957, 0.625, 0.6957, 0.5198, 0.7188, 0.5198, 0.7188, 0.5198, 0.6957, 0.5198, 0.7188, 0.5198, 0.7418, 0.5198, 0.7418, 0.5198, 0.7188, 0.5198, 0.6957, 0.6828, 0.6957, 0.625, 0.6957, 0.625, 0.6957, 0.6828, 0.6957, 0.7302, 0.6957, 0.6828, 0.6957, 0.6828, 0.6957, 0.7302, 0.7418, 0.7302, 0.7188, 0.7302, 0.7188, 0.7302, 0.7418, 0.7302, 0.6957, 0.5733, 0.6957, 0.5198, 0.6957, 0.5198, 0.6957, 0.5733, 0.7188, 0.5198, 0.7418, 0.5198, 0.7418, 0.5198, 0.7188, 0.5198, 0.6957, 0.6828, 0.6957, 0.625, 0.6957, 0.625, 0.6957, 0.6828, 0.6957, 0.7302, 0.6957, 0.6828, 0.6957, 0.6828, 0.6957, 0.7302, 0.7418, 0.7302, 0.7188, 0.7302, 0.7187, 0.7302, 0.7418, 0.7302, 0.6957, 0.5733, 0.6957, 0.5198, 0.6957, 0.5198, 0.6957, 0.5733, 0.7188, 0.7302, 0.6957, 0.7302, 0.6957, 0.7302, 0.7187, 0.7302, 0.6957, 0.625, 0.6957, 0.5733, 0.6957, 0.5733, 0.6957, 0.625, 0.6957, 0.5198, 0.7188, 0.5198, 0.7188, 0.5198, 0.6957, 0.5198, 0.6957, 0.6828, 0.6957, 0.625, 0.6957, 0.625, 0.6957, 0.6828, 0.6957, 0.7302, 0.6957, 0.6828, 0.6957, 0.6828, 0.6957, 0.7302, 0.7418, 0.7302, 0.7187, 0.7302, 0.7188, 0.7302, 0.7418, 0.7302, 0.6957, 0.5733, 0.6957, 0.5198, 0.6957, 0.5198, 0.6957, 0.5733, 0.7187, 0.7302, 0.6957, 0.7302, 0.6957, 0.7302, 0.7188, 0.7302, 0.6957, 0.625, 0.6957, 0.5733, 0.6957, 0.5733, 0.6957, 0.625, 0.6957, 0.5198, 0.7188, 0.5198, 0.7188, 0.5198, 0.6957, 0.5198, 0.7188, 0.5198, 0.7418, 0.5198, 0.7418, 0.5198, 0.7188, 0.5198, 0.6957, 0.625, 0.6957, 0.5733, 0.6957, 0.5733, 0.6957, 0.625, 0.6957, 0.625, 0.6957, 0.5733, 0.6957, 0.5733, 0.6957, 0.625, 0.7072, 0.6776, 0.6957, 0.625, 0.6957, 0.625, 0.7187, 0.6776, 0.7418, 0.5198, 0.6957, 0.5733, 0.6957, 0.5733, 0.7188, 0.5198, 0.7188, 0.7302, 0.7072, 0.6776, 0.7187, 0.6776, 0.7418, 0.7302, 0.7188, 0.5198, 0.6957, 0.5733, 0.6957, 0.5733, 0.6957, 0.5198, 0.6957, 0.625, 0.6957, 0.625, 0.7072, 0.6776, 0.6957, 0.6828, 0.6957, 0.6828, 0.7072, 0.6776, 0.7188, 0.7302, 0.6957, 0.7302, 0.0, 0.0, 0.0, 0.0, 0.0, 0.0, 0.0, 0.0, 0.0, 0.0, 0.0, 0.0, 0.0, 0.0, 0.0, 0.0, 0.0, 0.0, 0.0, 0.0, 0.0, 0.0, 0.0, 0.0, 0.6251, 0.4999, 0.6251, 0.5635, 0.625, 0.5635, 0.6251, 0.4999, 0.566, 0.625, 0.566, 0.5635, 0.566, 0.5592, 0.566, 0.6166, 0.566, 0.75, 0.566, 0.6937, 0.566, 0.69, 0.566, 0.75, 0.625, 0.625, 0.625, 0.6937, 0.625, 0.6906, 0.625, 0.625, 0.625, 0.75, 0.5955, 0.75, 0.5955, 0.7471, 0.625, 0.7443, 0.566, 0.4999, 0.5955, 0.5, 0.5955, 0.5, 0.566, 0.4999, 0.566, 0.5635, 0.566, 0.4999, 0.566, 0.4999, 0.566, 0.5592, 0.625, 0.6937, 0.625, 0.75, 0.625, 0.7443, 0.625, 0.6906, 0.5955, 0.5, 0.6251, 0.4999, 0.6251, 0.4999, 0.5955, 0.5, 0.566, 0.6937, 0.566, 0.625, 0.566, 0.6166, 0.566, 0.69, 0.5955, 0.75, 0.566, 0.75, 0.566, 0.75, 0.5955, 0.7471, 0.6251, 0.5635, 0.625, 0.625, 0.625, 0.625, 0.625, 0.5635, 0.3615, 0.625, 0.3615, 0.5783, 0.3674, 0.5718, 0.3674, 0.625, 0.2635, 0.5301, 0.2635, 0.5783, 0.2572, 0.5714, 0.2646, 0.5171, 0.3125, 0.5301, 0.288, 0.5301, 0.285, 0.5169, 0.3125, 0.5169, 0.2635, 0.7199, 0.288, 0.7199, 0.285, 0.7331, 0.2632, 0.7328, 0.2635, 0.625, 0.2635, 0.6772, 0.2572, 0.685, 0.2572, 0.625, 0.3615, 0.7199, 0.3615, 0.6772, 0.3674, 0.6844, 0.3674, 0.7331, 0.3125, 0.7199, 0.337, 0.7199, 0.34, 0.7331, 0.3125, 0.7331, 0.3615, 0.5301, 0.337, 0.5301, 0.34, 0.5169, 0.3674, 0.5169, 0.2635, 0.5783, 0.2635, 0.625, 0.2572, 0.625, 0.2572, 0.5714, 0.3615, 0.6772, 0.3615, 0.625, 0.3674, 0.625, 0.3674, 0.6844, 0.337, 0.5301, 0.3125, 0.5301, 0.3125, 0.5169, 0.34, 0.5169, 0.288, 0.7199, 0.3125, 0.7199, 0.3125, 0.7331, 0.285, 0.7331, 0.2635, 0.6772, 0.2635, 0.7199, 0.2632, 0.7328, 0.2572, 0.685, 0.288, 0.5301, 0.2635, 0.5301, 0.2646, 0.5171, 0.285, 0.5169, 0.3615, 0.5783, 0.3615, 0.5301, 0.3674, 0.5169, 0.3674, 0.5718, 0.337, 0.7199, 0.3615, 0.7199, 0.3674, 0.7331, 0.34, 0.7331, 0.6957, 0.625, 0.6957, 0.5733, 0.6957, 0.5733, 0.6957, 0.625, 0.7418, 0.7302, 0.7187, 0.7302, 0.7188, 0.7302, 0.7418, 0.7302, 0.6957, 0.5198, 0.7187, 0.5198, 0.7188, 0.5198, 0.6957, 0.5198, 0.6957, 0.7302, 0.6957, 0.6828, 0.6957, 0.6828, 0.6957, 0.7302, 0.6957, 0.6828, 0.6957, 0.625, 0.6957, 0.625, 0.6957, 0.6828, 0.6957, 0.5733, 0.6957, 0.5198, 0.6957, 0.5198, 0.6957, 0.5733, 0.7187, 0.5198, 0.7418, 0.5198, 0.7418, 0.5198, 0.7188, 0.5198, 0.7187, 0.7302, 0.6957, 0.7302, 0.6957, 0.7302, 0.7188, 0.7302, 0.6957, 0.5198, 0.6957, 0.5733, 0.6916, 0.5684, 0.6916, 0.5099, 0.6957, 0.7302, 0.7187, 0.7302, 0.7188, 0.7401, 0.6916, 0.7401, 0.7418, 0.5198, 0.7187, 0.5198, 0.7187, 0.5099, 0.7459, 0.5099, 0.6957, 0.625, 0.6957, 0.6828, 0.6916, 0.6883, 0.6916, 0.625, 0.6957, 0.5733, 0.6957, 0.625, 0.6916, 0.625, 0.6916, 0.5684, 0.6957, 0.6828, 0.6957, 0.7302, 0.6916, 0.7401, 0.6916, 0.6883, 0.7187, 0.5198, 0.6957, 0.5198, 0.6916, 0.5099, 0.7187, 0.5099, 0.7187, 0.7302, 0.7418, 0.7302, 0.7459, 0.7401, 0.7188, 0.7401, 0.566, 0.75, 0.566, 0.6862, 0.566, 0.69, 0.566, 0.75, 0.566, 0.6043, 0.566, 0.6836, 0.566, 0.679, 0.566, 0.6116, 0.566, 0.7497, 0.5955, 0.7499, 0.5955, 0.7424, 0.566, 0.7348, 0.625, 0.7386, 0.5955, 0.7443, 0.5955, 0.7471, 0.625, 0.7443, 0.5955, 0.7443, 0.566, 0.75, 0.566, 0.75, 0.5955, 0.7471, 0.566, 0.6836, 0.566, 0.7497, 0.566, 0.7348, 0.566, 0.679, 0.625, 0.75, 0.625, 0.7386, 0.625, 0.7443, 0.625, 0.75, 0.566, 0.6082, 0.566, 0.6043, 0.566, 0.6116, 0.566, 0.6166, 0.5955, 0.7499, 0.625, 0.75, 0.625, 0.75, 0.5955, 0.7424, 0.566, 0.6862, 0.566, 0.6082, 0.566, 0.6166, 0.566, 0.69])
me_cube.materials.append(mat_material)
me_cube.use_remesh_preserve_volume = False
me_cube.use_remesh_preserve_attributes = False
me_cube.use_mirror_vertex_groups = False
me_cube.update()
arm_armature = bpy.data.armatures.new('Armature')  # bones are not reproduced

# ---- objects
ob_body = bpy.data.objects.new('Body', me_cube)
ob_light = bpy.data.objects.new('Light', light_light)
ob_camera = bpy.data.objects.new('Camera', cam_camera)
ob_empty = bpy.data.objects.new('Empty', None)
ob_armature = bpy.data.objects.new('Armature', arm_armature)

# ---- transforms, parenting, visibility, modifiers, constraints
ob_body.parent = ob_armature
ob_body.location = (0.0, 0.0, -5.96e-08)
ob_body.scale = (0.9, 0.9, 0.9)
ob_body.lock_rotations_4d = False
ob_body.empty_display_type = 'ARROWS'
ob_body.lineart.crease_threshold = 0.0
_vg = ob_body.vertex_groups.new(name='Hips')
for _i, _w in zip([1, 3, 4, 6, 8, 11, 12, 14, 16, 17, 19, 21, 36, 37, 38, 39, 40, 41, 42, 43, 109, 167, 186, 199, 200, 201, 202, 203, 204, 206, 207, 209, 210, 212, 213, 215, 216, 217, 218, 219, 228, 229, 231, 233, 236, 251, 252, 253, 254, 255, 256, 258, 260, 261, 265, 304, 305, 306, 310, 312, 313, 315, 318, 319, 338, 339, 341, 342, 347, 379, 380, 381, 587, 588, 589, 590, 591, 592, 593, 594, 595, 596, 597, 598, 599, 600, 601, 602], [0.6112, 0.6044, 0.7626, 0.7617, 0.6421, 0.6113, 0.687, 0.7, 0.01297, 0.04508, 0.5817, 0.4873, 0.3003, 0.1547, 0.1177, 0.1404, 0.2998, 0.08371, 0.09542, 0.0693, 0.59, 0.09302, 0.1183, 0.009714, 0.118, 0.4587, 0.007404, 0.1171, 0.4566, 0.1006, 0.4847, 0.1052, 0.4813, 0.1048, 0.4731, 0.1037, 0.4739, 0.01062, 0.121, 0.454, 0.194, 0.1961, 0.6333, 0.6457, 0.007477, 0.4646, 0.1132, 0.006066, 0.463, 0.1125, 0.003942, 0.08051, 0.5875, 0.1318, 0.5188, 0.4538, 0.1198, 0.009647, 0.7572, 0.5273, 0.7543, 0.554, 0.07454, 0.05017, 0.4821, 0.09869, 0.483, 0.09503, 0.4593, 0.4557, 0.1202, 0.01143, 0.1049, 0.05117, 0.02186, 0.05193, 0.1319, 0.2661, 0.2215, 0.2508, 0.08109, 0.06871, 0.03235, 0.2032, 0.1842, 0.2108, 0.2157, 0.02748]): _vg.add([_i], _w, 'REPLACE')
_vg = ob_body.vertex_groups.new(name='Spine')
for _i, _w in zip([1, 3, 4, 6, 11, 12, 14, 19, 23, 24, 25, 26, 27, 28, 29, 33, 34, 35, 36, 37, 38, 40, 91, 109, 156, 157, 158, 159, 199, 200, 201, 202, 203, 204, 205, 206, 207, 208, 209, 210, 211, 212, 213, 214, 215, 216, 217, 218, 219, 226, 228, 229, 231, 233, 234, 245, 246, 251, 252, 253, 254, 255, 256, 260, 261, 262, 264, 304, 305, 306, 310, 312, 313, 315, 316, 317, 332, 333, 338, 339, 340, 341, 342, 343, 345, 379, 380, 381], [0.1287, 0.1393, 0.1128, 0.115, 0.01163, 0.1197, 0.1176, 0.137, 0.1229, 0.1278, 0.1565, 0.164, 0.1562, 0.1723, 0.09433, 0.05446, 0.05266, 0.05977, 0.0101, 0.007258, 0.0005031, 0.008548, 0.167, 0.1322, 0.02288, 0.05089, 0.02494, 0.008496, 0.7118, 0.8089, 0.4871, 0.7204, 0.8111, 0.4887, 0.7887, 0.8545, 0.4912, 0.7932, 0.8494, 0.4929, 0.777, 0.8423, 0.4905, 0.7718, 0.8434, 0.492, 0.6993, 0.8001, 0.4846, 0.1525, 0.003869, 0.007645, 0.1325, 0.1249, 0.1687, 0.00907, 0.005411, 0.4893, 0.8222, 0.737, 0.4896, 0.8239, 0.7451, 0.1406, 0.005132, 0.1282, 0.0738, 0.4869, 0.8034, 0.7064, 0.1084, 0.008984, 0.1085, 0.00416, 0.1499, 0.1553, 0.01254, 0.03868, 0.4917, 0.8569, 0.8013, 0.493, 0.8612, 0.7973, 0.07861, 0.485, 0.802, 0.7011]): _vg.add([_i], _w, 'REPLACE')
_vg = ob_body.vertex_groups.new(name='Chest')
for _i, _w in zip([5, 7, 23, 24, 25, 26, 27, 28, 29, 33, 34, 91, 94, 95, 155, 156, 157, 158, 159, 199, 202, 205, 208, 211, 214, 217, 226, 232, 234, 245, 246, 253, 256, 262, 306, 311, 314, 316, 317, 328, 332, 333, 340, 343, 345, 381, 612, 613, 614, 618, 619], [0.2718, 0.09687, 0.08665, 0.08446, 0.6431, 0.6378, 0.4363, 0.4392, 0.001057, 0.02034, 0.0148, 0.03931, 0.0583, 0.0245, 0.01318, 0.4807, 0.5807, 0.2031, 0.1102, 0.05092, 0.05017, 0.1262, 0.1184, 0.08867, 0.09512, 0.0185, 0.1952, 0.009327, 0.1968, 0.07955, 0.05385, 0.07164, 0.06731, 0.02926, 0.02704, 0.1517, 0.05301, 0.6008, 0.6012, 0.005385, 0.2178, 0.5018, 0.1034, 0.1098, 0.0006622, 0.02905, 0.02119, 0.1055, 0.04751, 0.008784, 0.06475]): _vg.add([_i], _w, 'REPLACE')
_vg = ob_body.vertex_groups.new(name='Neck')
for _i, _w in zip([5, 7, 13, 15, 22, 93, 94, 95, 96, 97, 98, 99, 100, 101, 102, 103, 156, 157, 159, 227, 259, 279, 280, 311, 314, 328, 329, 330, 331, 332, 333, 360, 361, 382, 524, 525, 526, 527, 528, 529, 530, 531, 532, 533, 536, 539, 603, 604, 605, 606, 607, 608, 609, 610, 611, 612, 613, 614, 615, 616, 617, 618, 619, 620], [0.1414, 0.5641, 0.5988, 0.5158, 0.5099, 0.1204, 0.04676, 0.6432, 0.1046, 0.7344, 0.1131, 0.3054, 0.263, 0.246, 0.264, 0.2342, 0.1172, 0.03702, 0.009692, 0.006156, 0.08478, 0.4977, 0.2542, 0.09301, 0.2596, 0.5844, 0.6947, 0.2727, 0.2383, 0.0695, 0.01128, 0.5432, 0.2384, 0.01067, 0.1289, 0.08976, 0.0849, 0.1095, 0.0785, 0.09759, 0.1154, 0.07797, 0.07779, 0.02927, 0.005624, 0.01485, 0.5784, 0.6338, 0.5181, 0.5638, 0.5139, 0.5062, 0.6299, 0.5498, 0.5384, 0.1964, 0.4957, 0.6767, 0.2939, 0.2562, 0.2275, 0.5168, 0.2668, 0.2779]): _vg.add([_i], _w, 'REPLACE')
_vg = ob_body.vertex_groups.new(name='Head')
for _i, _w in zip([7, 13, 15, 22, 93, 95, 97, 98, 99, 100, 101, 102, 103, 279, 280, 328, 329, 330, 331, 360, 361, 524, 525, 526, 527, 528, 529, 530, 531, 532, 533, 534, 535, 536, 537, 538, 539, 540, 541, 542, 543, 544, 545, 546, 547, 548, 549, 550, 551, 552, 553, 554, 555, 556, 557, 558, 559, 560, 561, 562, 563, 564, 565, 566, 567, 568, 569, 570, 571, 572, 573, 574, 603, 604, 605, 606, 607, 608, 609, 610, 611, 612, 613, 614, 615, 616, 617, 618, 619, 620], [0.01008, 0.1337, 0.1407, 0.1636, 0.002274, 0.1625, 0.1249, 0.01089, 0.6394, 0.7074, 0.6905, 0.6634, 0.7248, 0.1543, 0.6748, 0.1428, 0.1203, 0.6626, 0.7288, 0.1542, 0.7089, 0.8452, 0.8991, 0.895, 0.8626, 0.9079, 0.8774, 0.8581, 0.9107, 0.9062, 0.952, 0.9766, 0.9754, 0.9655, 0.981, 0.9699, 0.9602, 0.9813, 0.9788, 0.9861, 0.9939, 0.9942, 0.9913, 0.9954, 0.9928, 0.9896, 0.9954, 0.9949, 0.9965, 0.9981, 0.9985, 0.9979, 0.9986, 0.9983, 0.9976, 0.9986, 0.9986, 0.9987, 0.999, 0.9992, 0.999, 0.9991, 0.9991, 0.999, 0.9992, 0.9992, 0.9993, 0.9992, 0.9993, 0.9993, 0.9993, 0.9992, 0.316, 0.3013, 0.3268, 0.3415, 0.3424, 0.3375, 0.2925, 0.3238, 0.3359, 0.05048, 0.0655, 0.05851, 0.04652, 0.07388, 0.06522, 0.04833, 0.05714, 0.06784]): _vg.add([_i], _w, 'REPLACE')
_vg = ob_body.vertex_groups.new(name='Shoulder_L')
for _i, _w in zip([0, 2, 5, 7, 13, 15, 18, 22, 23, 24, 25, 26, 27, 28, 29, 30, 31, 32, 33, 34, 35, 91, 93, 94, 95, 96, 97, 98, 99, 100, 101, 102, 103, 112, 113, 114, 115, 116, 117, 154, 155, 156, 157, 158, 159, 160, 161, 171, 172, 199, 202, 205, 208, 211, 214, 217, 225, 226, 227, 230, 232, 234, 245, 246, 253, 256, 257, 259, 262, 263, 264, 279, 280, 285, 286, 306, 309, 311, 314, 316, 317, 328, 329, 330, 331, 332, 333, 340, 343, 344, 345, 360, 361, 362, 363, 381, 382, 603, 604, 605, 606, 607, 608, 609, 610, 611, 612, 613, 614, 615, 616, 617, 618, 619, 620], [0.8098, 0.8166, 0.382, 0.296, 0.2544, 0.3119, 0.9008, 0.3134, 0.2663, 0.4029, 0.1435, 0.143, 0.304, 0.2606, 0.2792, 0.776, 0.5559, 0.49, 0.1779, 0.2364, 0.1701, 0.2646, 0.8284, 0.8502, 0.1332, 0.8362, 0.1164, 0.8337, 0.03441, 0.002063, 0.05958, 0.06534, 0.02652, 0.07397, 0.06276, 0.05035, 0.06638, 0.0867, 0.05218, 0.6483, 0.6516, 0.3446, 0.2572, 0.6837, 0.7819, 0.2931, 0.3536, 0.05599, 0.06434, 0.08959, 0.101, 0.03377, 0.0379, 0.06855, 0.06337, 0.09613, 0.861, 0.4527, 0.9278, 0.8993, 0.8865, 0.3659, 0.766, 0.7868, 0.08553, 0.09142, 0.8925, 0.8542, 0.3249, 0.7571, 0.2044, 0.3281, 0.06566, 0.07913, 0.06666, 0.1, 0.9225, 0.6756, 0.6528, 0.1822, 0.1822, 0.2292, 0.1685, 0.05555, 0.0103, 0.6549, 0.3741, 0.04676, 0.04177, 0.5645, 0.158, 0.291, 0.04924, 0.02154, 0.07129, 0.09291, 0.9158, 0.09963, 0.05577, 0.1401, 0.06942, 0.1362, 0.1458, 0.07093, 0.1071, 0.1197, 0.6979, 0.264, 0.2088, 0.6316, 0.6512, 0.6787, 0.397, 0.5779, 0.6357]): _vg.add([_i], _w, 'REPLACE')
_vg = ob_body.vertex_groups.new(name='Bicep_L')
for _i, _w in zip([0, 2, 18, 23, 24, 25, 27, 28, 29, 30, 31, 32, 33, 34, 35, 88, 89, 90, 91, 92, 106, 107, 108, 110, 111, 112, 113, 114, 115, 116, 117, 154, 155, 158, 159, 160, 161, 168, 169, 170, 171, 172, 185, 199, 202, 211, 214, 217, 218, 220, 221, 222, 223, 224, 225, 226, 227, 230, 232, 234, 245, 246, 253, 256, 257, 262, 263, 264, 283, 284, 285, 286, 305, 306, 307, 308, 309, 316, 317, 344, 345, 362, 363, 373, 374, 380, 381, 382, 385, 386, 388, 389, 390, 391, 395, 397, 398, 399, 400, 401, 402, 403, 404, 405, 406], [0.1688, 0.1574, 0.08376, 0.5153, 0.3764, 0.002636, 0.08619, 0.1108, 0.5953, 0.2186, 0.4319, 0.5011, 0.728, 0.6743, 0.7495, 0.286, 0.5969, 0.1975, 0.514, 0.1264, 0.3982, 0.09379, 0.9865, 0.2968, 0.977, 0.919, 0.9299, 0.9246, 0.9016, 0.9113, 0.9218, 0.3009, 0.2921, 0.04319, 0.03971, 0.6819, 0.6116, 0.6048, 0.0005131, 0.9892, 0.9281, 0.9203, 0.3408, 0.1136, 0.09563, 0.02482, 0.03235, 0.1361, 0.008588, 0.1014, 0.8062, 0.673, 0.08792, 0.8086, 0.1218, 0.1874, 0.007594, 0.05229, 0.05435, 0.2554, 0.1137, 0.1184, 0.07335, 0.06489, 0.08996, 0.4997, 0.2355, 0.6923, 0.9684, 0.9845, 0.9176, 0.8991, 0.004062, 0.1213, 0.156, 0.2808, 0.01537, 0.03991, 0.02698, 0.4305, 0.7328, 0.9412, 0.9254, 0.5217, 0.2528, 0.006758, 0.1316, 0.02545, 0.985, 0.9821, 0.9913, 0.9881, 0.9762, 0.9711, 0.985, 0.1048, 0.4493, 0.6926, 0.1485, 0.288, 0.5036, 0.3742, 0.2298, 0.5938, 0.2216]): _vg.add([_i], _w, 'REPLACE')
_vg = ob_body.vertex_groups.new(name='Forearm_L')
for _i, _w in zip([76, 77, 78, 79, 80, 81, 88, 89, 90, 92, 104, 105, 106, 107, 110, 118, 119, 120, 121, 122, 123, 124, 125, 126, 127, 128, 129, 148, 149, 150, 151, 152, 153, 162, 163, 168, 169, 173, 174, 175, 176, 183, 184, 185, 220, 221, 222, 223, 224, 275, 276, 281, 282, 283, 287, 288, 289, 290, 297, 298, 307, 308, 356, 357, 364, 365, 373, 374, 383, 384, 387, 391, 392, 393, 394, 396, 397, 398, 399, 400, 401, 402, 403, 404, 405, 406, 575, 576, 577, 578, 579, 580, 581, 582, 583, 584, 585, 586, 621, 622, 623, 624, 625, 626, 627, 628, 629, 630], [0.9573, 0.9293, 0.867, 0.8475, 0.8389, 0.6201, 0.7138, 0.4029, 0.8024, 0.8736, 0.9803, 0.9816, 0.6017, 0.9061, 0.7031, 0.06756, 0.04245, 0.08141, 0.1211, 0.000346, 0.05307, 0.1085, 0.1088, 0.1064, 0.1058, 0.1029, 0.1085, 0.1133, 0.09456, 0.1448, 0.1101, 0.1005, 0.1393, 0.8779, 0.8927, 0.395, 0.9745, 0.02455, 0.1239, 0.1091, 0.1077, 0.1102, 0.1289, 0.6592, 0.8985, 0.1936, 0.3268, 0.912, 0.191, 0.9539, 0.7796, 0.9887, 0.9857, 0.005697, 0.07239, 0.05477, 0.1078, 0.1047, 0.1474, 0.1073, 0.8439, 0.7191, 0.9403, 0.787, 0.08154, 0.06955, 0.4782, 0.7471, 0.9945, 0.9943, 0.9935, 0.003709, 0.9919, 0.9905, 0.9886, 0.993, 0.8951, 0.5507, 0.3072, 0.8515, 0.7119, 0.4963, 0.6258, 0.7701, 0.4061, 0.7784, 0.9927, 0.9972, 0.9858, 0.9947, 0.9961, 0.9927, 0.9948, 0.9911, 0.997, 0.9904, 0.9886, 0.9965, 0.08197, 0.3015, 0.06245, 0.3023, 0.09349, 0.3156, 0.3146, 0.07078, 0.09255, 0.3059]): _vg.add([_i], _w, 'REPLACE')
_vg = ob_body.vertex_groups.new(name='Hand_L')
for _i, _w in zip([76, 77, 78, 79, 80, 81, 82, 83, 84, 85, 86, 87, 118, 119, 120, 121, 122, 123, 124, 125, 126, 127, 128, 129, 130, 131, 132, 133, 134, 135, 136, 137, 138, 139, 140, 141, 142, 143, 144, 145, 146, 147, 148, 149, 150, 151, 152, 153, 162, 163, 164, 165, 166, 173, 174, 175, 176, 177, 178, 179, 180, 181, 182, 183, 184, 275, 276, 277, 278, 287, 288, 289, 290, 291, 292, 293, 294, 295, 296, 297, 298, 299, 356, 357, 358, 359, 364, 365, 366, 367, 368, 369, 370, 371, 372, 621, 622, 623, 624, 625, 626, 627, 628, 629, 630], [0.03539, 0.07067, 0.133, 0.1525, 0.161, 0.3799, 0.996, 0.9958, 0.9959, 0.9959, 0.9957, 0.9959, 0.9324, 0.9538, 0.9186, 0.8789, 0.9748, 0.9469, 0.8915, 0.8912, 0.8936, 0.8942, 0.8971, 0.8915, 0.992, 0.9871, 0.9914, 0.9873, 0.9866, 0.9951, 0.9947, 0.9943, 0.9943, 0.9939, 0.9944, 0.9956, 0.9956, 0.9956, 0.9955, 0.9954, 0.9956, 0.9959, 0.8867, 0.9054, 0.8552, 0.8899, 0.8995, 0.8607, 0.1221, 0.1073, 0.9959, 0.9958, 0.996, 0.9627, 0.8761, 0.8909, 0.8923, 0.9884, 0.9868, 0.9939, 0.9941, 0.9954, 0.9955, 0.8898, 0.8711, 0.04213, 0.2204, 0.9959, 0.9958, 0.9276, 0.9452, 0.8922, 0.8953, 0.9929, 0.9883, 0.9951, 0.9944, 0.9957, 0.9955, 0.8526, 0.8927, 0.9959, 0.05968, 0.213, 0.996, 0.9959, 0.9185, 0.9304, 0.9915, 0.9917, 0.9953, 0.9949, 0.9959, 0.9956, 0.996, 0.918, 0.6985, 0.9375, 0.6977, 0.9065, 0.6844, 0.6854, 0.9292, 0.9074, 0.6941]): _vg.add([_i], _w, 'REPLACE')
_vg = ob_body.vertex_groups.new(name='Shoulder_R')
for _i, _w in zip([5, 157, 311, 613, 619], [0.1706, 0.03994, 0.03614, 0.06282, 0.001279]): _vg.add([_i], _w, 'REPLACE')
_vg = ob_body.vertex_groups.new(name='Bicep_R')
_vg = ob_body.vertex_groups.new(name='Forearm_R')
_vg = ob_body.vertex_groups.new(name='Hand_R')
_vg = ob_body.vertex_groups.new(name='Leg_L')
for _i, _w in zip([1, 3, 4, 6, 8, 9, 10, 11, 12, 14, 16, 17, 19, 20, 21, 36, 37, 38, 39, 40, 41, 42, 43, 44, 45, 47, 48, 49, 50, 51, 52, 109, 167, 186, 187, 188, 189, 190, 191, 192, 193, 194, 195, 196, 197, 198, 201, 204, 213, 216, 219, 228, 229, 231, 233, 235, 236, 237, 238, 247, 248, 249, 250, 251, 254, 258, 260, 261, 265, 266, 267, 268, 300, 301, 302, 303, 304, 310, 312, 313, 315, 318, 319, 320, 321, 334, 335, 336, 337, 346, 347, 348, 349, 375, 376, 377, 378, 379, 407, 408, 409, 410, 411, 412, 413, 414, 415, 416, 417, 418, 419, 420, 421, 422, 423, 424, 425, 426, 427, 428, 429, 430, 431, 432, 433, 434, 435, 436, 437, 438, 439, 440, 441, 442, 443, 444, 445, 446, 447, 448, 449, 450, 451, 452, 453, 454, 455, 456, 457, 458, 459, 460, 461, 462, 463, 464, 465, 466, 587, 588, 589, 590, 591, 592, 593, 594, 595, 596, 597, 598, 599, 600, 601, 602], [0.2576, 0.2536, 0.1233, 0.1218, 0.3327, 0.9817, 0.979, 0.3575, 0.1914, 0.1807, 0.9662, 0.9489, 0.2784, 0.987, 0.5079, 0.6691, 0.8161, 0.8565, 0.8349, 0.6704, 0.9146, 0.9013, 0.9282, 0.2998, 0.4697, 0.5018, 0.5018, 0.7242, 0.467, 0.5304, 0.5049, 0.2751, 0.9048, 0.8575, 0.09994, 0.06787, 0.204, 0.07626, 0.08621, 0.1136, 0.756, 0.892, 0.9354, 0.9489, 0.9232, 0.9352, 0.03804, 0.03883, 0.009333, 0.004896, 0.05013, 0.7786, 0.7746, 0.2319, 0.2273, 0.9765, 0.9682, 0.5344, 0.6738, 0.104, 0.2157, 0.9461, 0.7803, 0.02447, 0.02719, 0.9176, 0.2689, 0.8401, 0.4709, 0.9852, 0.4958, 0.5084, 0.9877, 0.9885, 0.9953, 0.9864, 0.0465, 0.1331, 0.4428, 0.1357, 0.4185, 0.9218, 0.9473, 0.6724, 0.4673, 0.1128, 0.2015, 0.7309, 0.9415, 0.985, 0.5342, 0.3284, 0.3445, 0.06916, 0.08115, 0.8886, 0.922, 0.04696, 0.07089, 0.8512, 0.06528, 0.07301, 0.06953, 0.06935, 0.2318, 0.06424, 0.07457, 0.2231, 0.9239, 0.8829, 0.7041, 0.9306, 0.9307, 0.9438, 0.9422, 0.7752, 0.9867, 0.2583, 0.9974, 0.2747, 0.6281, 0.7251, 0.3594, 0.3731, 0.3984, 0.4182, 0.3913, 0.5689, 0.5905, 0.6242, 0.6438, 0.6209, 0.9915, 0.9811, 0.9968, 0.9872, 0.9927, 0.9898, 0.9964, 0.9899, 0.99, 0.9823, 0.9963, 0.9872, 0.995, 0.9903, 0.9971, 0.9877, 0.9905, 0.9812, 0.9896, 0.9882, 0.9933, 0.9843, 0.9972, 0.9889, 0.9887, 0.9843, 0.8863, 0.9406, 0.9569, 0.9398, 0.8567, 0.7229, 0.7756, 0.7396, 0.9088, 0.9228, 0.9511, 0.7929, 0.8065, 0.7778, 0.7803, 0.9541]): _vg.add([_i], _w, 'REPLACE')
_vg = ob_body.vertex_groups.new(name='Leg_L.001')
for _i, _w in zip([44, 45, 46, 47, 48, 49, 50, 51, 52, 53, 54, 55, 56, 57, 58, 59, 60, 63, 64, 65, 67, 69, 70, 71, 73, 74, 187, 188, 189, 190, 191, 192, 193, 194, 195, 196, 197, 198, 237, 238, 239, 240, 242, 243, 247, 248, 249, 250, 267, 268, 269, 270, 320, 321, 322, 323, 324, 327, 334, 335, 336, 337, 348, 349, 350, 351, 352, 353, 354, 355, 375, 376, 377, 378, 407, 408, 409, 410, 411, 412, 413, 414, 415, 416, 417, 418, 419, 420, 421, 422, 423, 424, 426, 428, 429, 430, 431, 432, 433, 434, 435, 436, 437, 438, 439, 440, 467, 468, 469, 470, 471, 472, 473, 474, 475, 476, 477, 478, 479, 480, 481, 482, 483, 484, 485, 486, 487, 488, 489, 490, 491, 492, 493, 494, 495, 496, 497, 498, 501, 502, 505, 506, 507, 508, 511, 512, 514, 518, 519, 520, 521, 522, 523], [0.7001, 0.5302, 0.1527, 0.4981, 0.4982, 0.2758, 0.533, 0.4695, 0.495, 0.7047, 0.08114, 0.02662, 0.9026, 0.9369, 0.7497, 0.1238, 0.9209, 0.5263, 0.5368, 0.1446, 0.5342, 0.5554, 0.5736, 0.5501, 0.2235, 0.2316, 0.9, 0.9318, 0.7958, 0.9234, 0.9137, 0.8863, 0.2439, 0.1078, 0.06456, 0.05093, 0.07658, 0.06471, 0.4655, 0.3262, 0.0672, 0.9356, 0.5362, 0.5713, 0.896, 0.7841, 0.05378, 0.2197, 0.5041, 0.4915, 0.2072, 0.2725, 0.3276, 0.5326, 0.9259, 0.03551, 0.5308, 0.5725, 0.8871, 0.7984, 0.269, 0.05825, 0.6716, 0.6555, 0.8524, 0.8844, 0.5132, 0.5311, 0.5068, 0.5077, 0.9308, 0.9187, 0.1113, 0.07796, 0.929, 0.1486, 0.9346, 0.9267, 0.9301, 0.9303, 0.7681, 0.9356, 0.9252, 0.7768, 0.07609, 0.117, 0.2959, 0.06932, 0.06913, 0.05609, 0.05768, 0.2248, 0.7416, 0.7252, 0.3719, 0.2749, 0.6405, 0.6268, 0.6015, 0.5817, 0.6086, 0.431, 0.4094, 0.3758, 0.3561, 0.3791, 0.9909, 0.9923, 0.9911, 0.9491, 0.9835, 0.9921, 0.9557, 0.9915, 0.9902, 0.9938, 0.9552, 0.9906, 0.9951, 0.9927, 0.9952, 0.9912, 0.9919, 0.9955, 0.9911, 0.95, 0.9926, 0.9712, 0.9912, 0.9698, 0.9907, 0.9941, 0.9907, 0.9491, 0.9936, 0.9942, 0.9916, 0.9894, 0.5122, 0.1616, 0.5326, 0.5357, 0.5366, 0.5304, 0.5397, 0.5405, 0.1566, 0.1255, 0.1203, 0.1316, 0.5291, 0.5381, 0.5366]): _vg.add([_i], _w, 'REPLACE')
_vg = ob_body.vertex_groups.new(name='Foot_L')
for _i, _w in zip([46, 53, 54, 55, 56, 57, 58, 59, 60, 61, 63, 64, 65, 66, 67, 69, 70, 71, 72, 73, 74, 75, 239, 240, 241, 242, 243, 244, 269, 270, 271, 272, 273, 274, 322, 323, 324, 325, 326, 327, 350, 351, 352, 353, 354, 355, 470, 473, 477, 486, 488, 490, 494, 499, 500, 501, 502, 503, 504, 505, 506, 507, 508, 509, 511, 512, 513, 514, 515, 516, 517, 518, 519, 520, 521, 522, 523], [0.7989, 0.2934, 0.9112, 0.921, 0.09668, 0.06341, 0.271, 0.8335, 0.08223, 0.1692, 0.4632, 0.4532, 0.7958, 0.1592, 0.4552, 0.4395, 0.4231, 0.4456, 0.1863, 0.755, 0.7441, 0.1633, 0.8761, 0.06566, 0.02325, 0.4536, 0.4253, 0.03832, 0.7915, 0.756, 0.5282, 0.5359, 0.7023, 0.7504, 0.0738, 0.916, 0.4589, 0.05087, 0.0205, 0.4237, 0.1464, 0.1231, 0.4714, 0.454, 0.4863, 0.4842, 0.04775, 0.03676, 0.03756, 0.04584, 0.0102, 0.008962, 0.0488, 0.5543, 0.1208, 0.474, 0.7935, 0.002865, 0.1122, 0.4543, 0.4557, 0.4554, 0.461, 0.007783, 0.4523, 0.4517, 0.5651, 0.7857, 0.5032, 0.4992, 0.5026, 0.8188, 0.8274, 0.817, 0.4548, 0.4458, 0.4474]): _vg.add([_i], _w, 'REPLACE')
_vg = ob_body.vertex_groups.new(name='Toes_L')
for _i, _w in zip([46, 55, 59, 61, 62, 65, 66, 68, 72, 75, 239, 241, 244, 271, 272, 273, 274, 323, 325, 326, 499, 500, 502, 503, 504, 509, 510, 513, 514, 515, 516, 517, 518, 519, 520], [0.0468, 0.03142, 0.03529, 0.829, 0.9899, 0.0596, 0.844, 0.9887, 0.8332, 0.837, 0.05674, 0.9658, 0.9642, 0.4639, 0.46, 0.2802, 0.2377, 0.03248, 0.949, 0.9657, 0.4362, 0.8785, 0.03977, 0.9761, 0.8953, 0.9714, 0.9933, 0.4315, 0.05776, 0.495, 0.5, 0.494, 0.0557, 0.0523, 0.05138]): _vg.add([_i], _w, 'REPLACE')
_vg = ob_body.vertex_groups.new(name='Leg_R')
_vg = ob_body.vertex_groups.new(name='Leg_R.001')
_vg = ob_body.vertex_groups.new(name='Foot_R')
_vg = ob_body.vertex_groups.new(name='Toes_R')
_m = ob_body.modifiers.new('Mirror', 'MIRROR')
_m.use_clip = True
_m = ob_body.modifiers.new('Armature', 'ARMATURE')
_m.object = ob_armature
ob_light.location = (4.076, 1.005, 5.904)
ob_light.rotation_euler = (0.6503, 0.05522, 1.866)
ob_light.lock_rotations_4d = False
ob_light.empty_display_type = 'ARROWS'
ob_light.color = (0.0, 0.0, 0.0, 0.0)
ob_light.lineart.crease_threshold = 0.0
ob_camera.location = (7.359, -6.926, 4.958)
ob_camera.rotation_euler = (1.109, 0.0, 0.8149)
ob_camera.lock_rotations_4d = False
ob_camera.empty_display_type = 'ARROWS'
ob_camera.color = (0.0, 0.0, 0.0, 0.0)
ob_camera.display_type = 'WIRE'
ob_camera.lineart.crease_threshold = 0.0
ob_empty.location = (0.01099, 3.0, 0.9247)
ob_empty.rotation_euler = (1.571, 0.0, 0.0)
ob_empty.scale = (0.3837, 0.3837, 0.3837)
ob_empty.empty_display_type = 'IMAGE'
ob_empty.empty_display_size = 5.0
ob_armature.location = (0.0, 0.0, 0.0)
ob_armature.display_type = 'SOLID'
ob_armature.show_in_front = True

# ---- collection membership
col_collection.objects.link(ob_body)
col_collection.objects.link(ob_light)
col_collection.objects.link(ob_camera)
col_collection.objects.link(ob_empty)
col_collection.objects.link(ob_armature)

# ---- scene / render settings (as saved in the file)
scene.camera = ob_camera
scene.frame_start = 1; scene.frame_end = 250; scene.frame_set(0)
scene.render.engine = 'BLENDER_EEVEE_NEXT'
scene.cycles.sampling_pattern = 'TABULATED_SOBOL'
scene.cycles.use_light_tree = False
scene.view_settings.view_transform = 'Filmic'
bpy.context.view_layer.update()
